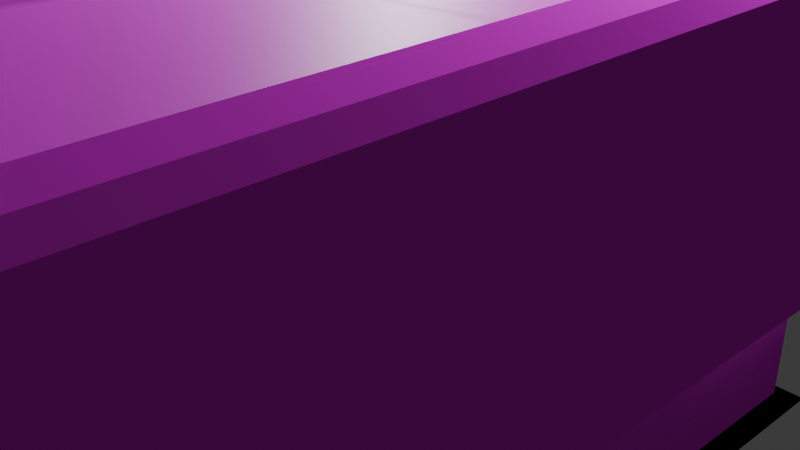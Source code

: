 # Source: 13000M.blend  (saved by Blender 4.0.36; exported with 4.5.12 LTS)
import bpy
from mathutils import Matrix  # noqa: F401  (used for matrix-valued properties, if any)

bpy.ops.wm.read_factory_settings(use_empty=True)
scene = bpy.context.scene
scene.name = 'Scene'

# ---- collections
col_collection = bpy.data.collections.new('Collection'); scene.collection.children.link(col_collection)

# ---- images (referenced by path relative to the original .blend; pixels are not part of the script)
import os
ASSET_DIR = os.environ.get("B2B_ASSET_DIR", "")  # directory of the original .blend (textures are referenced by path, not embedded)
HERE = os.path.dirname(os.path.abspath(__file__))  # packed textures are extracted next to this script under _unpacked/

def load_image(name, relpath, width, height, colorspace="sRGB"):
    """Load a texture the original file referenced (path relative to the .blend, or extracted next to this script)."""
    p = next((c for c in (os.path.join(HERE, relpath), os.path.join(ASSET_DIR, relpath)) if relpath and os.path.exists(c)), "")
    if p:
        img = bpy.data.images.load(p, check_existing=True)
        img.name = name
    else:  # same state as the original file: an image datablock whose file is absent (Cycles renders it pink)
        img = bpy.data.images.new(name, width, height)
        img.source = "FILE"
        img.filepath = "//" + (relpath or name)
    img.colorspace_settings.name = colorspace
    return img
img_rear_png = load_image('rear.png', 'rear.png', 1024, 1024, 'Non-Color')
img_side2_2_png = load_image('Side2_2.png', 'Side2_2.png', 1024, 1024, 'Non-Color')
img_roof_png_004 = load_image('roof.png.004', 'roof.png', 1024, 1024, 'Non-Color')
img_roof_png_005 = load_image('roof.png.005', 'roof.png', 1024, 1024, 'Non-Color')
img_under_png_004 = load_image('under.png.004', 'under.png', 1024, 1024, 'Non-Color')
img_under_png_005 = load_image('under.png.005', 'under.png', 1024, 1024, 'Non-Color')
img_cooler2_png_004 = load_image('cooler2.png.004', 'cooler2.png', 1024, 1024, 'Non-Color')
img_cooler_png_006 = load_image('cooler.png.006', 'cooler.png', 1024, 1024, 'Non-Color')
img_cooler_png_007 = load_image('cooler.png.007', 'cooler.png', 1024, 1024, 'Non-Color')
img_side2_2_png_001 = load_image('Side2_2.png.001', 'Side2_2.png', 1024, 1024, 'Non-Color')
img_roof_png_006 = load_image('roof.png.006', 'roof.png', 1024, 1024, 'Non-Color')
img_roof_png_007 = load_image('roof.png.007', 'roof.png', 1024, 1024, 'Non-Color')
img_cooler_png_008 = load_image('cooler.png.008', 'cooler.png', 1024, 1024, 'Non-Color')
img_cooler2_png_005 = load_image('cooler2.png.005', 'cooler2.png', 1024, 1024, 'Non-Color')
img_under_png_006 = load_image('under.png.006', 'under.png', 1024, 1024, 'Non-Color')
img_horo2_png_002 = load_image('horo2.png.002', 'horo2.png', 1024, 1024, 'Non-Color')
img_horo2_png_003 = load_image('horo2.png.003', 'horo2.png', 1024, 1024, 'Non-Color')
img_panta3_png = load_image('panta3.png', 'panta3.png', 1024, 1024, 'Non-Color')
img_panta3_png_001 = load_image('panta3.png.001', 'panta3.png', 1024, 1024, 'Non-Color')
img_horo2_png_004 = load_image('horo2.png.004', 'horo2.png', 1024, 1024, 'Non-Color')
img_horo2_png_005 = load_image('horo2.png.005', 'horo2.png', 1024, 1024, 'Non-Color')
img_side1_png_002 = load_image('Side1.png.002', 'Side1.png', 1024, 1024, 'sRGB')
img_side1_png_003 = load_image('Side1.png.003', 'Side1.png', 1024, 1024, 'sRGB')
img_front3_png_001 = load_image('front3.png.001', 'front3.png', 1024, 1024, 'sRGB')
img_yane_jpg_001 = load_image('yane.JPG.001', 'yane.JPG', 1024, 1024, 'sRGB')
img_skirt_png_002 = load_image('skirt.png.002', 'skirt.png', 1024, 1024, 'Non-Color')
img_under_png_007 = load_image('under.png.007', 'under.png', 1024, 1024, 'Non-Color')
img_antenna_png_002 = load_image('antenna.png.002', 'antenna.png', 1024, 1024, 'Non-Color')
img_cooler2_png_006 = load_image('cooler2.png.006', 'cooler2.png', 1024, 1024, 'Non-Color')
img_cooler_png_009 = load_image('cooler.png.009', 'cooler.png', 1024, 1024, 'Non-Color')
img_cooler_png_010 = load_image('cooler.png.010', 'cooler.png', 1024, 1024, 'Non-Color')
img_cooler_png_011 = load_image('cooler.png.011', 'cooler.png', 1024, 1024, 'Non-Color')
img_cooler2_png_007 = load_image('cooler2.png.007', 'cooler2.png', 1024, 1024, 'Non-Color')
img_horo2_png_006 = load_image('horo2.png.006', 'horo2.png', 1024, 1024, 'Non-Color')
img_horo2_png_007 = load_image('horo2.png.007', 'horo2.png', 1024, 1024, 'Non-Color')
img_under_png_008 = load_image('under.png.008', 'under.png', 1024, 1024, 'Non-Color')
img_cooler2_png_008 = load_image('cooler2.png.008', 'cooler2.png', 1024, 1024, 'Non-Color')
img_cooler_png_012 = load_image('cooler.png.012', 'cooler.png', 1024, 1024, 'Non-Color')
img_roof_png_008 = load_image('roof.png.008', 'roof.png', 1024, 1024, 'Non-Color')
img_roof_png_009 = load_image('roof.png.009', 'roof.png', 1024, 1024, 'Non-Color')
img_side1_2_png_003 = load_image('Side1_2.png.003', 'Side1_2.png', 1024, 1024, 'Non-Color')
img_antenna_png_003 = load_image('antenna.png.003', 'antenna.png', 1024, 1024, 'Non-Color')
img_cooler_png_013 = load_image('cooler.png.013', 'cooler.png', 1024, 1024, 'Non-Color')
img_cooler_png_014 = load_image('cooler.png.014', 'cooler.png', 1024, 1024, 'Non-Color')
img_cooler2_png_009 = load_image('cooler2.png.009', 'cooler2.png', 1024, 1024, 'Non-Color')
img_under_png_009 = load_image('under.png.009', 'under.png', 1024, 1024, 'Non-Color')
img_under_png_010 = load_image('under.png.010', 'under.png', 1024, 1024, 'Non-Color')
img_skirt_png_003 = load_image('skirt.png.003', 'skirt.png', 1024, 1024, 'Non-Color')
img_roof_png_010 = load_image('roof.png.010', 'roof.png', 1024, 1024, 'Non-Color')
img_roof_png_011 = load_image('roof.png.011', 'roof.png', 1024, 1024, 'Non-Color')
img_side1_2_png_004 = load_image('Side1_2.png.004', 'Side1_2.png', 1024, 1024, 'Non-Color')
img_front2_png_002 = load_image('front2.png.002', 'front2.png', 1024, 1024, 'Non-Color')
img_yane_jpg_002 = load_image('yane.JPG.002', 'yane.JPG', 1024, 1024, 'sRGB')

# ---- materials (node trees are filled in below, after node groups)
mat_13000mmaterial = bpy.data.materials.new('13000MMaterial')
mat_13000mmaterial.diffuse_color = (1.0, 1.0, 1.0, 1.0)
mat_13000mmaterial.specular_color = (0.0, 0.0, 0.0)
mat_13000mmaterial.specular_intensity = 0.0
mat_13000mmaterial_001 = bpy.data.materials.new('13000MMaterial.001')
mat_13000mmaterial_001.diffuse_color = (1.0, 1.0, 1.0, 1.0)
mat_13000mmaterial_001.specular_color = (0.0, 0.0, 0.0)
mat_13000mmaterial_001.specular_intensity = 0.0
mat_13000mmaterial_002 = bpy.data.materials.new('13000MMaterial.002')
mat_13000mmaterial_002.diffuse_color = (1.0, 1.0, 1.0, 1.0)
mat_13000mmaterial_002.specular_color = (0.0, 0.0, 0.0)
mat_13000mmaterial_002.specular_intensity = 0.0
mat_13000mmaterial_003 = bpy.data.materials.new('13000MMaterial.003')
mat_13000mmaterial_003.diffuse_color = (1.0, 1.0, 1.0, 1.0)
mat_13000mmaterial_003.specular_color = (0.0, 0.0, 0.0)
mat_13000mmaterial_003.specular_intensity = 0.0
mat_13000mmaterial_004 = bpy.data.materials.new('13000MMaterial.004')
mat_13000mmaterial_004.diffuse_color = (1.0, 1.0, 1.0, 1.0)
mat_13000mmaterial_004.specular_color = (0.0, 0.0, 0.0)
mat_13000mmaterial_004.specular_intensity = 0.0
mat_13000mmaterial_005 = bpy.data.materials.new('13000MMaterial.005')
mat_13000mmaterial_005.diffuse_color = (1.0, 1.0, 1.0, 1.0)
mat_13000mmaterial_005.specular_color = (0.0, 0.0, 0.0)
mat_13000mmaterial_005.specular_intensity = 0.0
mat_13000mmaterial_006 = bpy.data.materials.new('13000MMaterial.006')
mat_13000mmaterial_006.diffuse_color = (1.0, 1.0, 1.0, 1.0)
mat_13000mmaterial_006.specular_color = (0.0, 0.0, 0.0)
mat_13000mmaterial_006.specular_intensity = 0.0
mat_13000mmaterial_007 = bpy.data.materials.new('13000MMaterial.007')
mat_13000mmaterial_007.diffuse_color = (1.0, 1.0, 1.0, 1.0)
mat_13000mmaterial_007.specular_color = (0.0, 0.0, 0.0)
mat_13000mmaterial_007.specular_intensity = 0.0
mat_13000mmaterial_008 = bpy.data.materials.new('13000MMaterial.008')
mat_13000mmaterial_008.diffuse_color = (1.0, 1.0, 1.0, 1.0)
mat_13000mmaterial_008.specular_color = (0.0, 0.0, 0.0)
mat_13000mmaterial_008.specular_intensity = 0.0
mat_13000mmaterial_009 = bpy.data.materials.new('13000MMaterial.009')
mat_13000mmaterial_009.diffuse_color = (1.0, 1.0, 1.0, 1.0)
mat_13000mmaterial_009.specular_color = (0.0, 0.0, 0.0)
mat_13000mmaterial_009.specular_intensity = 0.0
mat_13000mmaterial_010 = bpy.data.materials.new('13000MMaterial.010')
mat_13000mmaterial_010.diffuse_color = (1.0, 1.0, 1.0, 1.0)
mat_13000mmaterial_010.specular_color = (0.0, 0.0, 0.0)
mat_13000mmaterial_010.specular_intensity = 0.0
mat_13000mmaterial_011 = bpy.data.materials.new('13000MMaterial.011')
mat_13000mmaterial_011.diffuse_color = (1.0, 1.0, 1.0, 1.0)
mat_13000mmaterial_011.specular_color = (0.0, 0.0, 0.0)
mat_13000mmaterial_011.specular_intensity = 0.0
mat_13000mmaterial_012 = bpy.data.materials.new('13000MMaterial.012')
mat_13000mmaterial_012.diffuse_color = (1.0, 1.0, 1.0, 1.0)
mat_13000mmaterial_012.specular_color = (0.0, 0.0, 0.0)
mat_13000mmaterial_012.specular_intensity = 0.0
mat_13000mmaterial_013 = bpy.data.materials.new('13000MMaterial.013')
mat_13000mmaterial_013.diffuse_color = (1.0, 1.0, 1.0, 1.0)
mat_13000mmaterial_013.specular_color = (0.0, 0.0, 0.0)
mat_13000mmaterial_013.specular_intensity = 0.0
mat_13000mmaterial_014 = bpy.data.materials.new('13000MMaterial.014')
mat_13000mmaterial_014.diffuse_color = (1.0, 1.0, 1.0, 1.0)
mat_13000mmaterial_014.specular_color = (0.0, 0.0, 0.0)
mat_13000mmaterial_014.specular_intensity = 0.0
mat_13000mmaterial_015 = bpy.data.materials.new('13000MMaterial.015')
mat_13000mmaterial_015.diffuse_color = (1.0, 1.0, 1.0, 1.0)
mat_13000mmaterial_015.specular_color = (0.0, 0.0, 0.0)
mat_13000mmaterial_015.specular_intensity = 0.0
mat_13000mmaterial_016 = bpy.data.materials.new('13000MMaterial.016')
mat_13000mmaterial_016.diffuse_color = (0.0, 0.0, 0.0, 1.0)
mat_13000mmaterial_016.specular_color = (0.0, 0.0, 0.0)
mat_13000mmaterial_016.specular_intensity = 0.0
mat_13000mmaterial_017 = bpy.data.materials.new('13000MMaterial.017')
mat_13000mmaterial_017.diffuse_color = (1.0, 1.0, 1.0, 1.0)
mat_13000mmaterial_017.specular_color = (0.0, 0.0, 0.0)
mat_13000mmaterial_017.specular_intensity = 0.0
mat_13000mmaterial_018 = bpy.data.materials.new('13000MMaterial.018')
mat_13000mmaterial_018.diffuse_color = (1.0, 1.0, 1.0, 1.0)
mat_13000mmaterial_018.specular_color = (0.0, 0.0, 0.0)
mat_13000mmaterial_018.specular_intensity = 0.0
mat_13000mmaterial_019 = bpy.data.materials.new('13000MMaterial.019')
mat_13000mmaterial_019.diffuse_color = (1.0, 1.0, 1.0, 1.0)
mat_13000mmaterial_019.specular_color = (0.0, 0.0, 0.0)
mat_13000mmaterial_019.specular_intensity = 0.0
mat_13000mmaterial_020 = bpy.data.materials.new('13000MMaterial.020')
mat_13000mmaterial_020.diffuse_color = (1.0, 1.0, 1.0, 1.0)
mat_13000mmaterial_020.specular_color = (0.0, 0.0, 0.0)
mat_13000mmaterial_020.specular_intensity = 0.0
mat_13000mmaterial_021 = bpy.data.materials.new('13000MMaterial.021')
mat_13000mmaterial_021.diffuse_color = (1.0, 1.0, 1.0, 1.0)
mat_13000mmaterial_021.specular_color = (0.0, 0.0, 0.0)
mat_13000mmaterial_021.specular_intensity = 0.0
mat_002 = bpy.data.materials.new('マテリアル.002')
mat_002.use_transparent_shadow = False
mat_001 = bpy.data.materials.new('マテリアル.001')
mat_001.use_transparent_shadow = False
mat_x = bpy.data.materials.new('マテリアル')
mat_x.use_transparent_shadow = False
mat_003 = bpy.data.materials.new('マテリアル.003')
mat_003.use_transparent_shadow = False
mat_13000tc1lgcmaterial_030 = bpy.data.materials.new('13000tc1LGcMaterial.030')
mat_13000tc1lgcmaterial_030.diffuse_color = (0.0, 0.0, 0.0, 1.0)
mat_13000tc1lgcmaterial_030.specular_color = (0.0, 0.0, 0.0)
mat_13000tc1lgcmaterial_030.specular_intensity = 0.0
mat_13000tc1lgcmaterial_029 = bpy.data.materials.new('13000tc1LGcMaterial.029')
mat_13000tc1lgcmaterial_029.diffuse_color = (1.0, 1.0, 1.0, 1.0)
mat_13000tc1lgcmaterial_029.specular_color = (0.0, 0.0, 0.0)
mat_13000tc1lgcmaterial_029.specular_intensity = 0.0
mat_13000tc1lgcmaterial_028 = bpy.data.materials.new('13000tc1LGcMaterial.028')
mat_13000tc1lgcmaterial_028.diffuse_color = (1.0, 1.0, 1.0, 1.0)
mat_13000tc1lgcmaterial_028.specular_color = (0.0, 0.0, 0.0)
mat_13000tc1lgcmaterial_028.specular_intensity = 0.0
mat_13000tc1lgcmaterial_027 = bpy.data.materials.new('13000tc1LGcMaterial.027')
mat_13000tc1lgcmaterial_027.diffuse_color = (1.0, 1.0, 1.0, 1.0)
mat_13000tc1lgcmaterial_027.specular_color = (0.0, 0.0, 0.0)
mat_13000tc1lgcmaterial_027.specular_intensity = 0.0
mat_13000tc1lgcmaterial_026 = bpy.data.materials.new('13000tc1LGcMaterial.026')
mat_13000tc1lgcmaterial_026.diffuse_color = (1.0, 1.0, 1.0, 1.0)
mat_13000tc1lgcmaterial_026.specular_color = (0.0, 0.0, 0.0)
mat_13000tc1lgcmaterial_026.specular_intensity = 0.0
mat_13000tc1lgcmaterial_025 = bpy.data.materials.new('13000tc1LGcMaterial.025')
mat_13000tc1lgcmaterial_025.diffuse_color = (1.0, 1.0, 1.0, 1.0)
mat_13000tc1lgcmaterial_025.specular_color = (0.0, 0.0, 0.0)
mat_13000tc1lgcmaterial_025.specular_intensity = 0.0
mat_13000tc1lgcmaterial_024 = bpy.data.materials.new('13000tc1LGcMaterial.024')
mat_13000tc1lgcmaterial_024.diffuse_color = (1.0, 1.0, 1.0, 1.0)
mat_13000tc1lgcmaterial_024.specular_color = (0.0, 0.0, 0.0)
mat_13000tc1lgcmaterial_024.specular_intensity = 0.0
mat_13000tc1lgcmaterial_023 = bpy.data.materials.new('13000tc1LGcMaterial.023')
mat_13000tc1lgcmaterial_023.diffuse_color = (1.0, 1.0, 1.0, 1.0)
mat_13000tc1lgcmaterial_023.specular_color = (0.0, 0.0, 0.0)
mat_13000tc1lgcmaterial_023.specular_intensity = 0.0
mat_13000tc1lgcmaterial_022 = bpy.data.materials.new('13000tc1LGcMaterial.022')
mat_13000tc1lgcmaterial_022.diffuse_color = (1.0, 1.0, 1.0, 1.0)
mat_13000tc1lgcmaterial_022.specular_color = (0.0, 0.0, 0.0)
mat_13000tc1lgcmaterial_022.specular_intensity = 0.0
mat_13000tc1lgcmaterial_019 = bpy.data.materials.new('13000tc1LGcMaterial.019')
mat_13000tc1lgcmaterial_019.diffuse_color = (1.0, 1.0, 1.0, 1.0)
mat_13000tc1lgcmaterial_019.specular_color = (0.0, 0.0, 0.0)
mat_13000tc1lgcmaterial_019.specular_intensity = 0.0
mat_13000tc1lgcmaterial_018 = bpy.data.materials.new('13000tc1LGcMaterial.018')
mat_13000tc1lgcmaterial_018.diffuse_color = (0.0, 0.0, 0.0, 1.0)
mat_13000tc1lgcmaterial_018.specular_color = (0.0, 0.0, 0.0)
mat_13000tc1lgcmaterial_018.specular_intensity = 0.0
mat_13000tc1lgcmaterial_017 = bpy.data.materials.new('13000tc1LGcMaterial.017')
mat_13000tc1lgcmaterial_017.diffuse_color = (1.0, 1.0, 1.0, 1.0)
mat_13000tc1lgcmaterial_017.specular_color = (0.0, 0.0, 0.0)
mat_13000tc1lgcmaterial_017.specular_intensity = 0.0
mat_13000tc1lgcmaterial_016 = bpy.data.materials.new('13000tc1LGcMaterial.016')
mat_13000tc1lgcmaterial_016.diffuse_color = (1.0, 1.0, 1.0, 1.0)
mat_13000tc1lgcmaterial_016.specular_color = (0.0, 0.0, 0.0)
mat_13000tc1lgcmaterial_016.specular_intensity = 0.0
mat_13000tc1lgcmaterial_015 = bpy.data.materials.new('13000tc1LGcMaterial.015')
mat_13000tc1lgcmaterial_015.diffuse_color = (1.0, 1.0, 1.0, 1.0)
mat_13000tc1lgcmaterial_015.specular_color = (0.0, 0.0, 0.0)
mat_13000tc1lgcmaterial_015.specular_intensity = 0.0
mat_13000tc1lgcmaterial_014 = bpy.data.materials.new('13000tc1LGcMaterial.014')
mat_13000tc1lgcmaterial_014.diffuse_color = (1.0, 1.0, 1.0, 1.0)
mat_13000tc1lgcmaterial_014.specular_color = (0.0, 0.0, 0.0)
mat_13000tc1lgcmaterial_014.specular_intensity = 0.0
mat_13000tc1lgcmaterial_013 = bpy.data.materials.new('13000tc1LGcMaterial.013')
mat_13000tc1lgcmaterial_013.diffuse_color = (1.0, 1.0, 1.0, 1.0)
mat_13000tc1lgcmaterial_013.specular_color = (0.0, 0.0, 0.0)
mat_13000tc1lgcmaterial_013.specular_intensity = 0.0
mat_13000tc1lgcmaterial_012 = bpy.data.materials.new('13000tc1LGcMaterial.012')
mat_13000tc1lgcmaterial_012.diffuse_color = (1.0, 1.0, 1.0, 1.0)
mat_13000tc1lgcmaterial_012.specular_color = (0.0, 0.0, 0.0)
mat_13000tc1lgcmaterial_012.specular_intensity = 0.0
mat_13000tc1lgcmaterial_011 = bpy.data.materials.new('13000tc1LGcMaterial.011')
mat_13000tc1lgcmaterial_011.diffuse_color = (1.0, 1.0, 1.0, 1.0)
mat_13000tc1lgcmaterial_011.specular_color = (0.0, 0.0, 0.0)
mat_13000tc1lgcmaterial_011.specular_intensity = 0.0
mat_13000tc1lgcmaterial_010 = bpy.data.materials.new('13000tc1LGcMaterial.010')
mat_13000tc1lgcmaterial_010.diffuse_color = (1.0, 1.0, 1.0, 1.0)
mat_13000tc1lgcmaterial_010.specular_color = (0.0, 0.0, 0.0)
mat_13000tc1lgcmaterial_010.specular_intensity = 0.0
mat_13000tc1lgcmaterial_009 = bpy.data.materials.new('13000tc1LGcMaterial.009')
mat_13000tc1lgcmaterial_009.diffuse_color = (1.0, 1.0, 1.0, 1.0)
mat_13000tc1lgcmaterial_009.specular_color = (0.0, 0.0, 0.0)
mat_13000tc1lgcmaterial_009.specular_intensity = 0.0
mat_13000tc1lgcmaterial_008 = bpy.data.materials.new('13000tc1LGcMaterial.008')
mat_13000tc1lgcmaterial_008.diffuse_color = (1.0, 1.0, 1.0, 1.0)
mat_13000tc1lgcmaterial_008.specular_color = (0.0, 0.0, 0.0)
mat_13000tc1lgcmaterial_008.specular_intensity = 0.0
mat_13000tc1lgcmaterial_007 = bpy.data.materials.new('13000tc1LGcMaterial.007')
mat_13000tc1lgcmaterial_007.diffuse_color = (1.0, 1.0, 1.0, 1.0)
mat_13000tc1lgcmaterial_007.specular_color = (0.0, 0.0, 0.0)
mat_13000tc1lgcmaterial_007.specular_intensity = 0.0
mat_13000tc1lgcmaterial_006 = bpy.data.materials.new('13000tc1LGcMaterial.006')
mat_13000tc1lgcmaterial_006.diffuse_color = (1.0, 1.0, 1.0, 1.0)
mat_13000tc1lgcmaterial_006.specular_color = (0.0, 0.0, 0.0)
mat_13000tc1lgcmaterial_006.specular_intensity = 0.0
mat_13000tc1lgcmaterial_005 = bpy.data.materials.new('13000tc1LGcMaterial.005')
mat_13000tc1lgcmaterial_005.diffuse_color = (1.0, 1.0, 1.0, 1.0)
mat_13000tc1lgcmaterial_005.specular_color = (0.0, 0.0, 0.0)
mat_13000tc1lgcmaterial_005.specular_intensity = 0.0
mat_13000tc1lgcmaterial_004 = bpy.data.materials.new('13000tc1LGcMaterial.004')
mat_13000tc1lgcmaterial_004.diffuse_color = (1.0, 1.0, 1.0, 1.0)
mat_13000tc1lgcmaterial_004.specular_color = (0.0, 0.0, 0.0)
mat_13000tc1lgcmaterial_004.specular_intensity = 0.0
mat_13000tc1lgcmaterial_003 = bpy.data.materials.new('13000tc1LGcMaterial.003')
mat_13000tc1lgcmaterial_003.diffuse_color = (1.0, 1.0, 1.0, 1.0)
mat_13000tc1lgcmaterial_003.specular_color = (0.0, 0.0, 0.0)
mat_13000tc1lgcmaterial_003.specular_intensity = 0.0
mat_13000tc1lgcmaterial_002 = bpy.data.materials.new('13000tc1LGcMaterial.002')
mat_13000tc1lgcmaterial_002.diffuse_color = (1.0, 1.0, 1.0, 1.0)
mat_13000tc1lgcmaterial_002.specular_color = (0.0, 0.0, 0.0)
mat_13000tc1lgcmaterial_002.specular_intensity = 0.0
mat_13000tc1lgcmaterial_001 = bpy.data.materials.new('13000tc1LGcMaterial.001')
mat_13000tc1lgcmaterial_001.diffuse_color = (1.0, 1.0, 1.0, 1.0)
mat_13000tc1lgcmaterial_001.specular_color = (0.0, 0.0, 0.0)
mat_13000tc1lgcmaterial_001.specular_intensity = 0.0
mat_13000tc1lgcmaterial = bpy.data.materials.new('13000tc1LGcMaterial')
mat_13000tc1lgcmaterial.diffuse_color = (1.0, 1.0, 1.0, 1.0)
mat_13000tc1lgcmaterial.specular_color = (0.0, 0.0, 0.0)
mat_13000tc1lgcmaterial.specular_intensity = 0.0
mat_004 = bpy.data.materials.new('マテリアル.004')
mat_004.use_transparent_shadow = False

# ---- material node trees
mat_13000mmaterial.use_nodes = True; mat_13000mmaterial.node_tree.nodes.clear()
_N = mat_13000mmaterial.node_tree.nodes; _L = mat_13000mmaterial.node_tree.links
n0 = _N.new('ShaderNodeBsdfPrincipled'); n0.name = 'プリンシプルBSDF'; n0.location = (10, 300)
n0.inputs[3].default_value = 1.45
n0.inputs[13].default_value = 0.0
n0.inputs[14].default_value = (0.0, 0.0, 0.0, 1.0)
n0.inputs[27].default_value = (0.0, 0.0, 0.0, 1.0)
n1 = _N.new('ShaderNodeOutputMaterial'); n1.name = 'マテリアル出力'; n1.location = (300, 300)
n2 = _N.new('ShaderNodeTexImage'); n2.name = '画像テクスチャ'; n2.location = (-300, 150)
n2.image = img_rear_png
n3 = _N.new('ShaderNodeMath'); n3.name = 'Math'; n3.location = (0, 0)
n3.hide = True
n3.operation = 'GREATER_THAN'
_L.new(n0.outputs[0], n1.inputs[0])
_L.new(n2.outputs[0], n0.inputs[0])
_L.new(n2.outputs[1], n3.inputs[0])
_L.new(n3.outputs[0], n0.inputs[4])
n1.is_active_output = True
mat_13000mmaterial_001.use_nodes = True; mat_13000mmaterial_001.node_tree.nodes.clear()
_N = mat_13000mmaterial_001.node_tree.nodes; _L = mat_13000mmaterial_001.node_tree.links
n0 = _N.new('ShaderNodeBsdfPrincipled'); n0.name = 'プリンシプルBSDF'; n0.location = (10, 300)
n0.inputs[3].default_value = 1.45
n0.inputs[13].default_value = 0.0
n0.inputs[14].default_value = (0.0, 0.0, 0.0, 1.0)
n0.inputs[27].default_value = (0.0, 0.0, 0.0, 1.0)
n1 = _N.new('ShaderNodeOutputMaterial'); n1.name = 'マテリアル出力'; n1.location = (300, 300)
n2 = _N.new('ShaderNodeTexImage'); n2.name = '画像テクスチャ'; n2.location = (-300, 150)
n2.image = img_side2_2_png
n3 = _N.new('ShaderNodeMath'); n3.name = 'Math'; n3.location = (0, 0)
n3.hide = True
n3.operation = 'GREATER_THAN'
_L.new(n0.outputs[0], n1.inputs[0])
_L.new(n2.outputs[0], n0.inputs[0])
_L.new(n2.outputs[1], n3.inputs[0])
_L.new(n3.outputs[0], n0.inputs[4])
n1.is_active_output = True
mat_13000mmaterial_002.use_nodes = True; mat_13000mmaterial_002.node_tree.nodes.clear()
_N = mat_13000mmaterial_002.node_tree.nodes; _L = mat_13000mmaterial_002.node_tree.links
n0 = _N.new('ShaderNodeBsdfPrincipled'); n0.name = 'プリンシプルBSDF'; n0.location = (10, 300)
n0.inputs[3].default_value = 1.45
n0.inputs[13].default_value = 0.0
n0.inputs[14].default_value = (0.0, 0.0, 0.0, 1.0)
n0.inputs[27].default_value = (0.0, 0.0, 0.0, 1.0)
n1 = _N.new('ShaderNodeOutputMaterial'); n1.name = 'マテリアル出力'; n1.location = (300, 300)
n2 = _N.new('ShaderNodeTexImage'); n2.name = '画像テクスチャ'; n2.location = (-300, 150)
n2.image = img_roof_png_004
n3 = _N.new('ShaderNodeMath'); n3.name = 'Math'; n3.location = (0, 0)
n3.hide = True
n3.operation = 'GREATER_THAN'
_L.new(n0.outputs[0], n1.inputs[0])
_L.new(n2.outputs[0], n0.inputs[0])
_L.new(n2.outputs[1], n3.inputs[0])
_L.new(n3.outputs[0], n0.inputs[4])
n1.is_active_output = True
mat_13000mmaterial_003.use_nodes = True; mat_13000mmaterial_003.node_tree.nodes.clear()
_N = mat_13000mmaterial_003.node_tree.nodes; _L = mat_13000mmaterial_003.node_tree.links
n0 = _N.new('ShaderNodeBsdfPrincipled'); n0.name = 'プリンシプルBSDF'; n0.location = (10, 300)
n0.inputs[3].default_value = 1.45
n0.inputs[13].default_value = 0.0
n0.inputs[14].default_value = (0.0, 0.0, 0.0, 1.0)
n0.inputs[27].default_value = (0.0, 0.0, 0.0, 1.0)
n1 = _N.new('ShaderNodeOutputMaterial'); n1.name = 'マテリアル出力'; n1.location = (300, 300)
n2 = _N.new('ShaderNodeTexImage'); n2.name = '画像テクスチャ'; n2.location = (-300, 150)
n2.image = img_roof_png_005
n3 = _N.new('ShaderNodeMath'); n3.name = 'Math'; n3.location = (0, 0)
n3.hide = True
n3.operation = 'GREATER_THAN'
_L.new(n0.outputs[0], n1.inputs[0])
_L.new(n2.outputs[0], n0.inputs[0])
_L.new(n2.outputs[1], n3.inputs[0])
_L.new(n3.outputs[0], n0.inputs[4])
n1.is_active_output = True
mat_13000mmaterial_004.use_nodes = True; mat_13000mmaterial_004.node_tree.nodes.clear()
_N = mat_13000mmaterial_004.node_tree.nodes; _L = mat_13000mmaterial_004.node_tree.links
n0 = _N.new('ShaderNodeBsdfPrincipled'); n0.name = 'プリンシプルBSDF'; n0.location = (10, 300)
n0.inputs[3].default_value = 1.45
n0.inputs[13].default_value = 0.0
n0.inputs[14].default_value = (0.0, 0.0, 0.0, 1.0)
n0.inputs[27].default_value = (0.0, 0.0, 0.0, 1.0)
n1 = _N.new('ShaderNodeOutputMaterial'); n1.name = 'マテリアル出力'; n1.location = (300, 300)
n2 = _N.new('ShaderNodeTexImage'); n2.name = '画像テクスチャ'; n2.location = (-300, 150)
n2.image = img_under_png_004
n3 = _N.new('ShaderNodeMath'); n3.name = 'Math'; n3.location = (0, 0)
n3.hide = True
n3.operation = 'GREATER_THAN'
_L.new(n0.outputs[0], n1.inputs[0])
_L.new(n2.outputs[0], n0.inputs[0])
_L.new(n2.outputs[1], n3.inputs[0])
_L.new(n3.outputs[0], n0.inputs[4])
n1.is_active_output = True
mat_13000mmaterial_005.use_nodes = True; mat_13000mmaterial_005.node_tree.nodes.clear()
_N = mat_13000mmaterial_005.node_tree.nodes; _L = mat_13000mmaterial_005.node_tree.links
n0 = _N.new('ShaderNodeBsdfPrincipled'); n0.name = 'プリンシプルBSDF'; n0.location = (10, 300)
n0.inputs[3].default_value = 1.45
n0.inputs[13].default_value = 0.0
n0.inputs[14].default_value = (0.0, 0.0, 0.0, 1.0)
n0.inputs[27].default_value = (0.0, 0.0, 0.0, 1.0)
n1 = _N.new('ShaderNodeOutputMaterial'); n1.name = 'マテリアル出力'; n1.location = (300, 300)
n2 = _N.new('ShaderNodeTexImage'); n2.name = '画像テクスチャ'; n2.location = (-300, 150)
n2.image = img_under_png_005
n3 = _N.new('ShaderNodeMath'); n3.name = 'Math'; n3.location = (0, 0)
n3.hide = True
n3.operation = 'GREATER_THAN'
_L.new(n0.outputs[0], n1.inputs[0])
_L.new(n2.outputs[0], n0.inputs[0])
_L.new(n2.outputs[1], n3.inputs[0])
_L.new(n3.outputs[0], n0.inputs[4])
n1.is_active_output = True
mat_13000mmaterial_006.use_nodes = True; mat_13000mmaterial_006.node_tree.nodes.clear()
_N = mat_13000mmaterial_006.node_tree.nodes; _L = mat_13000mmaterial_006.node_tree.links
n0 = _N.new('ShaderNodeBsdfPrincipled'); n0.name = 'プリンシプルBSDF'; n0.location = (10, 300)
n0.inputs[3].default_value = 1.45
n0.inputs[13].default_value = 0.0
n0.inputs[14].default_value = (0.0, 0.0, 0.0, 1.0)
n0.inputs[27].default_value = (0.0, 0.0, 0.0, 1.0)
n1 = _N.new('ShaderNodeOutputMaterial'); n1.name = 'マテリアル出力'; n1.location = (300, 300)
n2 = _N.new('ShaderNodeTexImage'); n2.name = '画像テクスチャ'; n2.location = (-300, 150)
n2.image = img_cooler2_png_004
n3 = _N.new('ShaderNodeMath'); n3.name = 'Math'; n3.location = (0, 0)
n3.hide = True
n3.operation = 'GREATER_THAN'
_L.new(n0.outputs[0], n1.inputs[0])
_L.new(n2.outputs[0], n0.inputs[0])
_L.new(n2.outputs[1], n3.inputs[0])
_L.new(n3.outputs[0], n0.inputs[4])
n1.is_active_output = True
mat_13000mmaterial_007.use_nodes = True; mat_13000mmaterial_007.node_tree.nodes.clear()
_N = mat_13000mmaterial_007.node_tree.nodes; _L = mat_13000mmaterial_007.node_tree.links
n0 = _N.new('ShaderNodeBsdfPrincipled'); n0.name = 'プリンシプルBSDF'; n0.location = (10, 300)
n0.inputs[3].default_value = 1.45
n0.inputs[13].default_value = 0.0
n0.inputs[14].default_value = (0.0, 0.0, 0.0, 1.0)
n0.inputs[27].default_value = (0.0, 0.0, 0.0, 1.0)
n1 = _N.new('ShaderNodeOutputMaterial'); n1.name = 'マテリアル出力'; n1.location = (300, 300)
n2 = _N.new('ShaderNodeTexImage'); n2.name = '画像テクスチャ'; n2.location = (-300, 150)
n2.image = img_cooler_png_006
n3 = _N.new('ShaderNodeMath'); n3.name = 'Math'; n3.location = (0, 0)
n3.hide = True
n3.operation = 'GREATER_THAN'
_L.new(n0.outputs[0], n1.inputs[0])
_L.new(n2.outputs[0], n0.inputs[0])
_L.new(n2.outputs[1], n3.inputs[0])
_L.new(n3.outputs[0], n0.inputs[4])
n1.is_active_output = True
mat_13000mmaterial_008.use_nodes = True; mat_13000mmaterial_008.node_tree.nodes.clear()
_N = mat_13000mmaterial_008.node_tree.nodes; _L = mat_13000mmaterial_008.node_tree.links
n0 = _N.new('ShaderNodeBsdfPrincipled'); n0.name = 'プリンシプルBSDF'; n0.location = (10, 300)
n0.inputs[3].default_value = 1.45
n0.inputs[13].default_value = 0.0
n0.inputs[14].default_value = (0.0, 0.0, 0.0, 1.0)
n0.inputs[27].default_value = (0.0, 0.0, 0.0, 1.0)
n1 = _N.new('ShaderNodeOutputMaterial'); n1.name = 'マテリアル出力'; n1.location = (300, 300)
n2 = _N.new('ShaderNodeTexImage'); n2.name = '画像テクスチャ'; n2.location = (-300, 150)
n2.image = img_cooler_png_007
n3 = _N.new('ShaderNodeMath'); n3.name = 'Math'; n3.location = (0, 0)
n3.hide = True
n3.operation = 'GREATER_THAN'
_L.new(n0.outputs[0], n1.inputs[0])
_L.new(n2.outputs[0], n0.inputs[0])
_L.new(n2.outputs[1], n3.inputs[0])
_L.new(n3.outputs[0], n0.inputs[4])
n1.is_active_output = True
mat_13000mmaterial_009.use_nodes = True; mat_13000mmaterial_009.node_tree.nodes.clear()
_N = mat_13000mmaterial_009.node_tree.nodes; _L = mat_13000mmaterial_009.node_tree.links
n0 = _N.new('ShaderNodeBsdfPrincipled'); n0.name = 'プリンシプルBSDF'; n0.location = (10, 300)
n0.inputs[3].default_value = 1.45
n0.inputs[13].default_value = 0.0
n0.inputs[14].default_value = (0.0, 0.0, 0.0, 1.0)
n0.inputs[27].default_value = (0.0, 0.0, 0.0, 1.0)
n1 = _N.new('ShaderNodeOutputMaterial'); n1.name = 'マテリアル出力'; n1.location = (300, 300)
n2 = _N.new('ShaderNodeTexImage'); n2.name = '画像テクスチャ'; n2.location = (-300, 150)
n2.image = img_side2_2_png_001
n3 = _N.new('ShaderNodeMath'); n3.name = 'Math'; n3.location = (0, 0)
n3.hide = True
n3.operation = 'GREATER_THAN'
_L.new(n0.outputs[0], n1.inputs[0])
_L.new(n2.outputs[0], n0.inputs[0])
_L.new(n2.outputs[1], n3.inputs[0])
_L.new(n3.outputs[0], n0.inputs[4])
n1.is_active_output = True
mat_13000mmaterial_010.use_nodes = True; mat_13000mmaterial_010.node_tree.nodes.clear()
_N = mat_13000mmaterial_010.node_tree.nodes; _L = mat_13000mmaterial_010.node_tree.links
n0 = _N.new('ShaderNodeBsdfPrincipled'); n0.name = 'プリンシプルBSDF'; n0.location = (10, 300)
n0.inputs[3].default_value = 1.45
n0.inputs[13].default_value = 0.0
n0.inputs[14].default_value = (0.0, 0.0, 0.0, 1.0)
n0.inputs[27].default_value = (0.0, 0.0, 0.0, 1.0)
n1 = _N.new('ShaderNodeOutputMaterial'); n1.name = 'マテリアル出力'; n1.location = (300, 300)
n2 = _N.new('ShaderNodeTexImage'); n2.name = '画像テクスチャ'; n2.location = (-300, 150)
n2.image = img_roof_png_006
n3 = _N.new('ShaderNodeMath'); n3.name = 'Math'; n3.location = (0, 0)
n3.hide = True
n3.operation = 'GREATER_THAN'
_L.new(n0.outputs[0], n1.inputs[0])
_L.new(n2.outputs[0], n0.inputs[0])
_L.new(n2.outputs[1], n3.inputs[0])
_L.new(n3.outputs[0], n0.inputs[4])
n1.is_active_output = True
mat_13000mmaterial_011.use_nodes = True; mat_13000mmaterial_011.node_tree.nodes.clear()
_N = mat_13000mmaterial_011.node_tree.nodes; _L = mat_13000mmaterial_011.node_tree.links
n0 = _N.new('ShaderNodeBsdfPrincipled'); n0.name = 'プリンシプルBSDF'; n0.location = (10, 300)
n0.inputs[3].default_value = 1.45
n0.inputs[13].default_value = 0.0
n0.inputs[14].default_value = (0.0, 0.0, 0.0, 1.0)
n0.inputs[27].default_value = (0.0, 0.0, 0.0, 1.0)
n1 = _N.new('ShaderNodeOutputMaterial'); n1.name = 'マテリアル出力'; n1.location = (300, 300)
n2 = _N.new('ShaderNodeTexImage'); n2.name = '画像テクスチャ'; n2.location = (-300, 150)
n2.image = img_roof_png_007
n3 = _N.new('ShaderNodeMath'); n3.name = 'Math'; n3.location = (0, 0)
n3.hide = True
n3.operation = 'GREATER_THAN'
_L.new(n0.outputs[0], n1.inputs[0])
_L.new(n2.outputs[0], n0.inputs[0])
_L.new(n2.outputs[1], n3.inputs[0])
_L.new(n3.outputs[0], n0.inputs[4])
n1.is_active_output = True
mat_13000mmaterial_012.use_nodes = True; mat_13000mmaterial_012.node_tree.nodes.clear()
_N = mat_13000mmaterial_012.node_tree.nodes; _L = mat_13000mmaterial_012.node_tree.links
n0 = _N.new('ShaderNodeBsdfPrincipled'); n0.name = 'プリンシプルBSDF'; n0.location = (10, 300)
n0.inputs[3].default_value = 1.45
n0.inputs[13].default_value = 0.0
n0.inputs[14].default_value = (0.0, 0.0, 0.0, 1.0)
n0.inputs[27].default_value = (0.0, 0.0, 0.0, 1.0)
n1 = _N.new('ShaderNodeOutputMaterial'); n1.name = 'マテリアル出力'; n1.location = (300, 300)
n2 = _N.new('ShaderNodeTexImage'); n2.name = '画像テクスチャ'; n2.location = (-300, 150)
n2.image = img_cooler_png_008
n3 = _N.new('ShaderNodeMath'); n3.name = 'Math'; n3.location = (0, 0)
n3.hide = True
n3.operation = 'GREATER_THAN'
_L.new(n0.outputs[0], n1.inputs[0])
_L.new(n2.outputs[0], n0.inputs[0])
_L.new(n2.outputs[1], n3.inputs[0])
_L.new(n3.outputs[0], n0.inputs[4])
n1.is_active_output = True
mat_13000mmaterial_013.use_nodes = True; mat_13000mmaterial_013.node_tree.nodes.clear()
_N = mat_13000mmaterial_013.node_tree.nodes; _L = mat_13000mmaterial_013.node_tree.links
n0 = _N.new('ShaderNodeBsdfPrincipled'); n0.name = 'プリンシプルBSDF'; n0.location = (10, 300)
n0.inputs[3].default_value = 1.45
n0.inputs[13].default_value = 0.0
n0.inputs[14].default_value = (0.0, 0.0, 0.0, 1.0)
n0.inputs[27].default_value = (0.0, 0.0, 0.0, 1.0)
n1 = _N.new('ShaderNodeOutputMaterial'); n1.name = 'マテリアル出力'; n1.location = (300, 300)
n2 = _N.new('ShaderNodeTexImage'); n2.name = '画像テクスチャ'; n2.location = (-300, 150)
n2.image = img_cooler2_png_005
n3 = _N.new('ShaderNodeMath'); n3.name = 'Math'; n3.location = (0, 0)
n3.hide = True
n3.operation = 'GREATER_THAN'
_L.new(n0.outputs[0], n1.inputs[0])
_L.new(n2.outputs[0], n0.inputs[0])
_L.new(n2.outputs[1], n3.inputs[0])
_L.new(n3.outputs[0], n0.inputs[4])
n1.is_active_output = True
mat_13000mmaterial_014.use_nodes = True; mat_13000mmaterial_014.node_tree.nodes.clear()
_N = mat_13000mmaterial_014.node_tree.nodes; _L = mat_13000mmaterial_014.node_tree.links
n0 = _N.new('ShaderNodeBsdfPrincipled'); n0.name = 'プリンシプルBSDF'; n0.location = (10, 300)
n0.inputs[3].default_value = 1.45
n0.inputs[13].default_value = 0.0
n0.inputs[14].default_value = (0.0, 0.0, 0.0, 1.0)
n0.inputs[27].default_value = (0.0, 0.0, 0.0, 1.0)
n1 = _N.new('ShaderNodeOutputMaterial'); n1.name = 'マテリアル出力'; n1.location = (300, 300)
n2 = _N.new('ShaderNodeTexImage'); n2.name = '画像テクスチャ'; n2.location = (-300, 150)
n2.image = img_under_png_006
n3 = _N.new('ShaderNodeMath'); n3.name = 'Math'; n3.location = (0, 0)
n3.hide = True
n3.operation = 'GREATER_THAN'
_L.new(n0.outputs[0], n1.inputs[0])
_L.new(n2.outputs[0], n0.inputs[0])
_L.new(n2.outputs[1], n3.inputs[0])
_L.new(n3.outputs[0], n0.inputs[4])
n1.is_active_output = True
mat_13000mmaterial_015.use_nodes = True; mat_13000mmaterial_015.node_tree.nodes.clear()
_N = mat_13000mmaterial_015.node_tree.nodes; _L = mat_13000mmaterial_015.node_tree.links
n0 = _N.new('ShaderNodeBsdfPrincipled'); n0.name = 'プリンシプルBSDF'; n0.location = (10, 300)
n0.inputs[3].default_value = 1.45
n0.inputs[13].default_value = 0.0
n0.inputs[14].default_value = (0.0, 0.0, 0.0, 1.0)
n0.inputs[27].default_value = (0.0, 0.0, 0.0, 1.0)
n1 = _N.new('ShaderNodeOutputMaterial'); n1.name = 'マテリアル出力'; n1.location = (300, 300)
n2 = _N.new('ShaderNodeTexImage'); n2.name = '画像テクスチャ'; n2.location = (-300, 150)
n2.image = img_horo2_png_002
n3 = _N.new('ShaderNodeMath'); n3.name = 'Math'; n3.location = (0, 0)
n3.hide = True
n3.operation = 'GREATER_THAN'
_L.new(n0.outputs[0], n1.inputs[0])
_L.new(n2.outputs[0], n0.inputs[0])
_L.new(n2.outputs[1], n3.inputs[0])
_L.new(n3.outputs[0], n0.inputs[4])
n1.is_active_output = True
mat_13000mmaterial_016.use_nodes = True; mat_13000mmaterial_016.node_tree.nodes.clear()
_N = mat_13000mmaterial_016.node_tree.nodes; _L = mat_13000mmaterial_016.node_tree.links
n0 = _N.new('ShaderNodeBsdfPrincipled'); n0.name = 'プリンシプルBSDF'; n0.location = (10, 300)
n0.inputs[0].default_value = (0.0, 0.0, 0.0, 1.0)
n0.inputs[3].default_value = 1.45
n0.inputs[13].default_value = 0.0
n0.inputs[14].default_value = (0.0, 0.0, 0.0, 1.0)
n0.inputs[27].default_value = (0.0, 0.0, 0.0, 1.0)
n1 = _N.new('ShaderNodeOutputMaterial'); n1.name = 'マテリアル出力'; n1.location = (300, 300)
_L.new(n0.outputs[0], n1.inputs[0])
n1.is_active_output = True
mat_13000mmaterial_017.use_nodes = True; mat_13000mmaterial_017.node_tree.nodes.clear()
_N = mat_13000mmaterial_017.node_tree.nodes; _L = mat_13000mmaterial_017.node_tree.links
n0 = _N.new('ShaderNodeBsdfPrincipled'); n0.name = 'プリンシプルBSDF'; n0.location = (10, 300)
n0.inputs[3].default_value = 1.45
n0.inputs[13].default_value = 0.0
n0.inputs[14].default_value = (0.0, 0.0, 0.0, 1.0)
n0.inputs[27].default_value = (0.0, 0.0, 0.0, 1.0)
n1 = _N.new('ShaderNodeOutputMaterial'); n1.name = 'マテリアル出力'; n1.location = (300, 300)
n2 = _N.new('ShaderNodeTexImage'); n2.name = '画像テクスチャ'; n2.location = (-300, 150)
n2.image = img_horo2_png_003
n3 = _N.new('ShaderNodeMath'); n3.name = 'Math'; n3.location = (0, 0)
n3.hide = True
n3.operation = 'GREATER_THAN'
_L.new(n0.outputs[0], n1.inputs[0])
_L.new(n2.outputs[0], n0.inputs[0])
_L.new(n2.outputs[1], n3.inputs[0])
_L.new(n3.outputs[0], n0.inputs[4])
n1.is_active_output = True
mat_13000mmaterial_018.use_nodes = True; mat_13000mmaterial_018.node_tree.nodes.clear()
_N = mat_13000mmaterial_018.node_tree.nodes; _L = mat_13000mmaterial_018.node_tree.links
n0 = _N.new('ShaderNodeBsdfPrincipled'); n0.name = 'プリンシプルBSDF'; n0.location = (10, 300)
n0.inputs[3].default_value = 1.45
n0.inputs[13].default_value = 0.0
n0.inputs[14].default_value = (0.0, 0.0, 0.0, 1.0)
n0.inputs[27].default_value = (0.0, 0.0, 0.0, 1.0)
n1 = _N.new('ShaderNodeOutputMaterial'); n1.name = 'マテリアル出力'; n1.location = (300, 300)
n2 = _N.new('ShaderNodeTexImage'); n2.name = '画像テクスチャ'; n2.location = (-300, 150)
n2.image = img_panta3_png
n3 = _N.new('ShaderNodeMath'); n3.name = 'Math'; n3.location = (0, 0)
n3.hide = True
n3.operation = 'GREATER_THAN'
_L.new(n0.outputs[0], n1.inputs[0])
_L.new(n2.outputs[0], n0.inputs[0])
_L.new(n2.outputs[1], n3.inputs[0])
_L.new(n3.outputs[0], n0.inputs[4])
n1.is_active_output = True
mat_13000mmaterial_019.use_nodes = True; mat_13000mmaterial_019.node_tree.nodes.clear()
_N = mat_13000mmaterial_019.node_tree.nodes; _L = mat_13000mmaterial_019.node_tree.links
n0 = _N.new('ShaderNodeBsdfPrincipled'); n0.name = 'プリンシプルBSDF'; n0.location = (10, 300)
n0.inputs[3].default_value = 1.45
n0.inputs[13].default_value = 0.0
n0.inputs[14].default_value = (0.0, 0.0, 0.0, 1.0)
n0.inputs[27].default_value = (0.0, 0.0, 0.0, 1.0)
n1 = _N.new('ShaderNodeOutputMaterial'); n1.name = 'マテリアル出力'; n1.location = (300, 300)
n2 = _N.new('ShaderNodeTexImage'); n2.name = '画像テクスチャ'; n2.location = (-300, 150)
n2.image = img_panta3_png_001
n3 = _N.new('ShaderNodeMath'); n3.name = 'Math'; n3.location = (0, 0)
n3.hide = True
n3.operation = 'GREATER_THAN'
_L.new(n0.outputs[0], n1.inputs[0])
_L.new(n2.outputs[0], n0.inputs[0])
_L.new(n2.outputs[1], n3.inputs[0])
_L.new(n3.outputs[0], n0.inputs[4])
n1.is_active_output = True
mat_13000mmaterial_020.use_nodes = True; mat_13000mmaterial_020.node_tree.nodes.clear()
_N = mat_13000mmaterial_020.node_tree.nodes; _L = mat_13000mmaterial_020.node_tree.links
n0 = _N.new('ShaderNodeBsdfPrincipled'); n0.name = 'プリンシプルBSDF'; n0.location = (10, 300)
n0.inputs[3].default_value = 1.45
n0.inputs[13].default_value = 0.0
n0.inputs[14].default_value = (0.0, 0.0, 0.0, 1.0)
n0.inputs[27].default_value = (0.0, 0.0, 0.0, 1.0)
n1 = _N.new('ShaderNodeOutputMaterial'); n1.name = 'マテリアル出力'; n1.location = (300, 300)
n2 = _N.new('ShaderNodeTexImage'); n2.name = '画像テクスチャ'; n2.location = (-300, 150)
n2.image = img_horo2_png_004
n3 = _N.new('ShaderNodeMath'); n3.name = 'Math'; n3.location = (0, 0)
n3.hide = True
n3.operation = 'GREATER_THAN'
_L.new(n0.outputs[0], n1.inputs[0])
_L.new(n2.outputs[0], n0.inputs[0])
_L.new(n2.outputs[1], n3.inputs[0])
_L.new(n3.outputs[0], n0.inputs[4])
n1.is_active_output = True
mat_13000mmaterial_021.use_nodes = True; mat_13000mmaterial_021.node_tree.nodes.clear()
_N = mat_13000mmaterial_021.node_tree.nodes; _L = mat_13000mmaterial_021.node_tree.links
n0 = _N.new('ShaderNodeBsdfPrincipled'); n0.name = 'プリンシプルBSDF'; n0.location = (10, 300)
n0.inputs[3].default_value = 1.45
n0.inputs[13].default_value = 0.0
n0.inputs[14].default_value = (0.0, 0.0, 0.0, 1.0)
n0.inputs[27].default_value = (0.0, 0.0, 0.0, 1.0)
n1 = _N.new('ShaderNodeOutputMaterial'); n1.name = 'マテリアル出力'; n1.location = (300, 300)
n2 = _N.new('ShaderNodeTexImage'); n2.name = '画像テクスチャ'; n2.location = (-300, 150)
n2.image = img_horo2_png_005
n3 = _N.new('ShaderNodeMath'); n3.name = 'Math'; n3.location = (0, 0)
n3.hide = True
n3.operation = 'GREATER_THAN'
_L.new(n0.outputs[0], n1.inputs[0])
_L.new(n2.outputs[0], n0.inputs[0])
_L.new(n2.outputs[1], n3.inputs[0])
_L.new(n3.outputs[0], n0.inputs[4])
n1.is_active_output = True
mat_002.use_nodes = True; mat_002.node_tree.nodes.clear()
_N = mat_002.node_tree.nodes; _L = mat_002.node_tree.links
n0 = _N.new('ShaderNodeBsdfPrincipled'); n0.name = 'プリンシプルBSDF'; n0.location = (10, 300)
n0.inputs[3].default_value = 1.45
n1 = _N.new('ShaderNodeOutputMaterial'); n1.name = 'マテリアル出力'; n1.location = (300, 300)
n2 = _N.new('ShaderNodeTexImage'); n2.name = '画像テクスチャ'; n2.location = (-280, 275)
n2.image = img_side1_png_002
_L.new(n0.outputs[0], n1.inputs[0])
_L.new(n2.outputs[0], n0.inputs[0])
n1.is_active_output = True
mat_001.use_nodes = True; mat_001.node_tree.nodes.clear()
_N = mat_001.node_tree.nodes; _L = mat_001.node_tree.links
n0 = _N.new('ShaderNodeBsdfPrincipled'); n0.name = 'プリンシプルBSDF'; n0.location = (10, 300)
n0.inputs[3].default_value = 1.45
n1 = _N.new('ShaderNodeOutputMaterial'); n1.name = 'マテリアル出力'; n1.location = (300, 300)
n2 = _N.new('ShaderNodeTexImage'); n2.name = '画像テクスチャ'; n2.location = (-280, 275)
n2.image = img_side1_png_003
_L.new(n0.outputs[0], n1.inputs[0])
_L.new(n2.outputs[0], n0.inputs[0])
n1.is_active_output = True
mat_x.use_nodes = True; mat_x.node_tree.nodes.clear()
_N = mat_x.node_tree.nodes; _L = mat_x.node_tree.links
n0 = _N.new('ShaderNodeBsdfPrincipled'); n0.name = 'プリンシプルBSDF'; n0.location = (10, 300)
n0.inputs[3].default_value = 1.45
n1 = _N.new('ShaderNodeOutputMaterial'); n1.name = 'マテリアル出力'; n1.location = (300, 300)
n2 = _N.new('ShaderNodeTexImage'); n2.name = '画像テクスチャ'; n2.location = (-280, 275)
n2.image = img_front3_png_001
_L.new(n0.outputs[0], n1.inputs[0])
_L.new(n2.outputs[0], n0.inputs[0])
n1.is_active_output = True
mat_003.use_nodes = True; mat_003.node_tree.nodes.clear()
_N = mat_003.node_tree.nodes; _L = mat_003.node_tree.links
n0 = _N.new('ShaderNodeBsdfPrincipled'); n0.name = 'プリンシプルBSDF'; n0.location = (10, 300)
n0.inputs[3].default_value = 1.45
n1 = _N.new('ShaderNodeOutputMaterial'); n1.name = 'マテリアル出力'; n1.location = (300, 300)
n2 = _N.new('ShaderNodeTexImage'); n2.name = '画像テクスチャ'; n2.location = (-280, 275)
n2.image = img_yane_jpg_001
_L.new(n0.outputs[0], n1.inputs[0])
_L.new(n2.outputs[0], n0.inputs[0])
n1.is_active_output = True
mat_13000tc1lgcmaterial_030.use_nodes = True; mat_13000tc1lgcmaterial_030.node_tree.nodes.clear()
_N = mat_13000tc1lgcmaterial_030.node_tree.nodes; _L = mat_13000tc1lgcmaterial_030.node_tree.links
n0 = _N.new('ShaderNodeBsdfPrincipled'); n0.name = 'プリンシプルBSDF'; n0.location = (10, 300)
n0.inputs[0].default_value = (0.0, 0.0, 0.0, 1.0)
n0.inputs[3].default_value = 1.45
n0.inputs[13].default_value = 0.0
n0.inputs[14].default_value = (0.0, 0.0, 0.0, 1.0)
n0.inputs[27].default_value = (0.0, 0.0, 0.0, 1.0)
n1 = _N.new('ShaderNodeOutputMaterial'); n1.name = 'マテリアル出力'; n1.location = (300, 300)
_L.new(n0.outputs[0], n1.inputs[0])
n1.is_active_output = True
mat_13000tc1lgcmaterial_029.use_nodes = True; mat_13000tc1lgcmaterial_029.node_tree.nodes.clear()
_N = mat_13000tc1lgcmaterial_029.node_tree.nodes; _L = mat_13000tc1lgcmaterial_029.node_tree.links
n0 = _N.new('ShaderNodeBsdfPrincipled'); n0.name = 'プリンシプルBSDF'; n0.location = (10, 300)
n0.inputs[3].default_value = 1.45
n0.inputs[13].default_value = 0.0
n0.inputs[14].default_value = (0.0, 0.0, 0.0, 1.0)
n0.inputs[27].default_value = (0.0, 0.0, 0.0, 1.0)
n1 = _N.new('ShaderNodeOutputMaterial'); n1.name = 'マテリアル出力'; n1.location = (300, 300)
n2 = _N.new('ShaderNodeTexImage'); n2.name = '画像テクスチャ'; n2.location = (-300, 150)
n2.image = img_skirt_png_002
n3 = _N.new('ShaderNodeMath'); n3.name = 'Math'; n3.location = (0, 0)
n3.hide = True
n3.operation = 'GREATER_THAN'
_L.new(n0.outputs[0], n1.inputs[0])
_L.new(n2.outputs[0], n0.inputs[0])
_L.new(n2.outputs[1], n3.inputs[0])
_L.new(n3.outputs[0], n0.inputs[4])
n1.is_active_output = True
mat_13000tc1lgcmaterial_028.use_nodes = True; mat_13000tc1lgcmaterial_028.node_tree.nodes.clear()
_N = mat_13000tc1lgcmaterial_028.node_tree.nodes; _L = mat_13000tc1lgcmaterial_028.node_tree.links
n0 = _N.new('ShaderNodeBsdfPrincipled'); n0.name = 'プリンシプルBSDF'; n0.location = (10, 300)
n0.inputs[3].default_value = 1.45
n0.inputs[13].default_value = 0.0
n0.inputs[14].default_value = (0.0, 0.0, 0.0, 1.0)
n0.inputs[27].default_value = (0.0, 0.0, 0.0, 1.0)
n1 = _N.new('ShaderNodeOutputMaterial'); n1.name = 'マテリアル出力'; n1.location = (300, 300)
n2 = _N.new('ShaderNodeTexImage'); n2.name = '画像テクスチャ'; n2.location = (-300, 150)
n2.image = img_under_png_007
n3 = _N.new('ShaderNodeMath'); n3.name = 'Math'; n3.location = (0, 0)
n3.hide = True
n3.operation = 'GREATER_THAN'
_L.new(n0.outputs[0], n1.inputs[0])
_L.new(n2.outputs[0], n0.inputs[0])
_L.new(n2.outputs[1], n3.inputs[0])
_L.new(n3.outputs[0], n0.inputs[4])
n1.is_active_output = True
mat_13000tc1lgcmaterial_027.use_nodes = True; mat_13000tc1lgcmaterial_027.node_tree.nodes.clear()
_N = mat_13000tc1lgcmaterial_027.node_tree.nodes; _L = mat_13000tc1lgcmaterial_027.node_tree.links
n0 = _N.new('ShaderNodeBsdfPrincipled'); n0.name = 'プリンシプルBSDF'; n0.location = (10, 300)
n0.inputs[3].default_value = 1.45
n0.inputs[13].default_value = 0.0
n0.inputs[14].default_value = (0.0, 0.0, 0.0, 1.0)
n0.inputs[27].default_value = (0.0, 0.0, 0.0, 1.0)
n1 = _N.new('ShaderNodeOutputMaterial'); n1.name = 'マテリアル出力'; n1.location = (300, 300)
n2 = _N.new('ShaderNodeTexImage'); n2.name = '画像テクスチャ'; n2.location = (-300, 150)
n2.image = img_antenna_png_002
n3 = _N.new('ShaderNodeMath'); n3.name = 'Math'; n3.location = (0, 0)
n3.hide = True
n3.operation = 'GREATER_THAN'
_L.new(n0.outputs[0], n1.inputs[0])
_L.new(n2.outputs[0], n0.inputs[0])
_L.new(n2.outputs[1], n3.inputs[0])
_L.new(n3.outputs[0], n0.inputs[4])
n1.is_active_output = True
mat_13000tc1lgcmaterial_026.use_nodes = True; mat_13000tc1lgcmaterial_026.node_tree.nodes.clear()
_N = mat_13000tc1lgcmaterial_026.node_tree.nodes; _L = mat_13000tc1lgcmaterial_026.node_tree.links
n0 = _N.new('ShaderNodeBsdfPrincipled'); n0.name = 'プリンシプルBSDF'; n0.location = (10, 300)
n0.inputs[3].default_value = 1.45
n0.inputs[13].default_value = 0.0
n0.inputs[14].default_value = (0.0, 0.0, 0.0, 1.0)
n0.inputs[27].default_value = (0.0, 0.0, 0.0, 1.0)
n1 = _N.new('ShaderNodeOutputMaterial'); n1.name = 'マテリアル出力'; n1.location = (300, 300)
n2 = _N.new('ShaderNodeTexImage'); n2.name = '画像テクスチャ'; n2.location = (-300, 150)
n2.image = img_cooler2_png_006
n3 = _N.new('ShaderNodeMath'); n3.name = 'Math'; n3.location = (0, 0)
n3.hide = True
n3.operation = 'GREATER_THAN'
_L.new(n0.outputs[0], n1.inputs[0])
_L.new(n2.outputs[0], n0.inputs[0])
_L.new(n2.outputs[1], n3.inputs[0])
_L.new(n3.outputs[0], n0.inputs[4])
n1.is_active_output = True
mat_13000tc1lgcmaterial_025.use_nodes = True; mat_13000tc1lgcmaterial_025.node_tree.nodes.clear()
_N = mat_13000tc1lgcmaterial_025.node_tree.nodes; _L = mat_13000tc1lgcmaterial_025.node_tree.links
n0 = _N.new('ShaderNodeBsdfPrincipled'); n0.name = 'プリンシプルBSDF'; n0.location = (10, 300)
n0.inputs[3].default_value = 1.45
n0.inputs[13].default_value = 0.0
n0.inputs[14].default_value = (0.0, 0.0, 0.0, 1.0)
n0.inputs[27].default_value = (0.0, 0.0, 0.0, 1.0)
n1 = _N.new('ShaderNodeOutputMaterial'); n1.name = 'マテリアル出力'; n1.location = (300, 300)
n2 = _N.new('ShaderNodeTexImage'); n2.name = '画像テクスチャ'; n2.location = (-300, 150)
n2.image = img_cooler_png_009
n3 = _N.new('ShaderNodeMath'); n3.name = 'Math'; n3.location = (0, 0)
n3.hide = True
n3.operation = 'GREATER_THAN'
_L.new(n0.outputs[0], n1.inputs[0])
_L.new(n2.outputs[0], n0.inputs[0])
_L.new(n2.outputs[1], n3.inputs[0])
_L.new(n3.outputs[0], n0.inputs[4])
n1.is_active_output = True
mat_13000tc1lgcmaterial_024.use_nodes = True; mat_13000tc1lgcmaterial_024.node_tree.nodes.clear()
_N = mat_13000tc1lgcmaterial_024.node_tree.nodes; _L = mat_13000tc1lgcmaterial_024.node_tree.links
n0 = _N.new('ShaderNodeBsdfPrincipled'); n0.name = 'プリンシプルBSDF'; n0.location = (10, 300)
n0.inputs[3].default_value = 1.45
n0.inputs[13].default_value = 0.0
n0.inputs[14].default_value = (0.0, 0.0, 0.0, 1.0)
n0.inputs[27].default_value = (0.0, 0.0, 0.0, 1.0)
n1 = _N.new('ShaderNodeOutputMaterial'); n1.name = 'マテリアル出力'; n1.location = (300, 300)
n2 = _N.new('ShaderNodeTexImage'); n2.name = '画像テクスチャ'; n2.location = (-300, 150)
n2.image = img_cooler_png_010
n3 = _N.new('ShaderNodeMath'); n3.name = 'Math'; n3.location = (0, 0)
n3.hide = True
n3.operation = 'GREATER_THAN'
_L.new(n0.outputs[0], n1.inputs[0])
_L.new(n2.outputs[0], n0.inputs[0])
_L.new(n2.outputs[1], n3.inputs[0])
_L.new(n3.outputs[0], n0.inputs[4])
n1.is_active_output = True
mat_13000tc1lgcmaterial_023.use_nodes = True; mat_13000tc1lgcmaterial_023.node_tree.nodes.clear()
_N = mat_13000tc1lgcmaterial_023.node_tree.nodes; _L = mat_13000tc1lgcmaterial_023.node_tree.links
n0 = _N.new('ShaderNodeBsdfPrincipled'); n0.name = 'プリンシプルBSDF'; n0.location = (10, 300)
n0.inputs[3].default_value = 1.45
n0.inputs[13].default_value = 0.0
n0.inputs[14].default_value = (0.0, 0.0, 0.0, 1.0)
n0.inputs[27].default_value = (0.0, 0.0, 0.0, 1.0)
n1 = _N.new('ShaderNodeOutputMaterial'); n1.name = 'マテリアル出力'; n1.location = (300, 300)
n2 = _N.new('ShaderNodeTexImage'); n2.name = '画像テクスチャ'; n2.location = (-300, 150)
n2.image = img_cooler_png_011
n3 = _N.new('ShaderNodeMath'); n3.name = 'Math'; n3.location = (0, 0)
n3.hide = True
n3.operation = 'GREATER_THAN'
_L.new(n0.outputs[0], n1.inputs[0])
_L.new(n2.outputs[0], n0.inputs[0])
_L.new(n2.outputs[1], n3.inputs[0])
_L.new(n3.outputs[0], n0.inputs[4])
n1.is_active_output = True
mat_13000tc1lgcmaterial_022.use_nodes = True; mat_13000tc1lgcmaterial_022.node_tree.nodes.clear()
_N = mat_13000tc1lgcmaterial_022.node_tree.nodes; _L = mat_13000tc1lgcmaterial_022.node_tree.links
n0 = _N.new('ShaderNodeBsdfPrincipled'); n0.name = 'プリンシプルBSDF'; n0.location = (10, 300)
n0.inputs[3].default_value = 1.45
n0.inputs[13].default_value = 0.0
n0.inputs[14].default_value = (0.0, 0.0, 0.0, 1.0)
n0.inputs[27].default_value = (0.0, 0.0, 0.0, 1.0)
n1 = _N.new('ShaderNodeOutputMaterial'); n1.name = 'マテリアル出力'; n1.location = (300, 300)
n2 = _N.new('ShaderNodeTexImage'); n2.name = '画像テクスチャ'; n2.location = (-300, 150)
n2.image = img_cooler2_png_007
n3 = _N.new('ShaderNodeMath'); n3.name = 'Math'; n3.location = (0, 0)
n3.hide = True
n3.operation = 'GREATER_THAN'
_L.new(n0.outputs[0], n1.inputs[0])
_L.new(n2.outputs[0], n0.inputs[0])
_L.new(n2.outputs[1], n3.inputs[0])
_L.new(n3.outputs[0], n0.inputs[4])
n1.is_active_output = True
mat_13000tc1lgcmaterial_019.use_nodes = True; mat_13000tc1lgcmaterial_019.node_tree.nodes.clear()
_N = mat_13000tc1lgcmaterial_019.node_tree.nodes; _L = mat_13000tc1lgcmaterial_019.node_tree.links
n0 = _N.new('ShaderNodeBsdfPrincipled'); n0.name = 'プリンシプルBSDF'; n0.location = (10, 300)
n0.inputs[3].default_value = 1.45
n0.inputs[13].default_value = 0.0
n0.inputs[14].default_value = (0.0, 0.0, 0.0, 1.0)
n0.inputs[27].default_value = (0.0, 0.0, 0.0, 1.0)
n1 = _N.new('ShaderNodeOutputMaterial'); n1.name = 'マテリアル出力'; n1.location = (300, 300)
n2 = _N.new('ShaderNodeTexImage'); n2.name = '画像テクスチャ'; n2.location = (-300, 150)
n2.image = img_horo2_png_006
n3 = _N.new('ShaderNodeMath'); n3.name = 'Math'; n3.location = (0, 0)
n3.hide = True
n3.operation = 'GREATER_THAN'
_L.new(n0.outputs[0], n1.inputs[0])
_L.new(n2.outputs[0], n0.inputs[0])
_L.new(n2.outputs[1], n3.inputs[0])
_L.new(n3.outputs[0], n0.inputs[4])
n1.is_active_output = True
mat_13000tc1lgcmaterial_018.use_nodes = True; mat_13000tc1lgcmaterial_018.node_tree.nodes.clear()
_N = mat_13000tc1lgcmaterial_018.node_tree.nodes; _L = mat_13000tc1lgcmaterial_018.node_tree.links
n0 = _N.new('ShaderNodeBsdfPrincipled'); n0.name = 'プリンシプルBSDF'; n0.location = (10, 300)
n0.inputs[0].default_value = (0.0, 0.0, 0.0, 1.0)
n0.inputs[3].default_value = 1.45
n0.inputs[13].default_value = 0.0
n0.inputs[14].default_value = (0.0, 0.0, 0.0, 1.0)
n0.inputs[27].default_value = (0.0, 0.0, 0.0, 1.0)
n1 = _N.new('ShaderNodeOutputMaterial'); n1.name = 'マテリアル出力'; n1.location = (300, 300)
_L.new(n0.outputs[0], n1.inputs[0])
n1.is_active_output = True
mat_13000tc1lgcmaterial_017.use_nodes = True; mat_13000tc1lgcmaterial_017.node_tree.nodes.clear()
_N = mat_13000tc1lgcmaterial_017.node_tree.nodes; _L = mat_13000tc1lgcmaterial_017.node_tree.links
n0 = _N.new('ShaderNodeBsdfPrincipled'); n0.name = 'プリンシプルBSDF'; n0.location = (10, 300)
n0.inputs[3].default_value = 1.45
n0.inputs[13].default_value = 0.0
n0.inputs[14].default_value = (0.0, 0.0, 0.0, 1.0)
n0.inputs[27].default_value = (0.0, 0.0, 0.0, 1.0)
n1 = _N.new('ShaderNodeOutputMaterial'); n1.name = 'マテリアル出力'; n1.location = (300, 300)
n2 = _N.new('ShaderNodeTexImage'); n2.name = '画像テクスチャ'; n2.location = (-300, 150)
n2.image = img_horo2_png_007
n3 = _N.new('ShaderNodeMath'); n3.name = 'Math'; n3.location = (0, 0)
n3.hide = True
n3.operation = 'GREATER_THAN'
_L.new(n0.outputs[0], n1.inputs[0])
_L.new(n2.outputs[0], n0.inputs[0])
_L.new(n2.outputs[1], n3.inputs[0])
_L.new(n3.outputs[0], n0.inputs[4])
n1.is_active_output = True
mat_13000tc1lgcmaterial_016.use_nodes = True; mat_13000tc1lgcmaterial_016.node_tree.nodes.clear()
_N = mat_13000tc1lgcmaterial_016.node_tree.nodes; _L = mat_13000tc1lgcmaterial_016.node_tree.links
n0 = _N.new('ShaderNodeBsdfPrincipled'); n0.name = 'プリンシプルBSDF'; n0.location = (10, 300)
n0.inputs[3].default_value = 1.45
n0.inputs[13].default_value = 0.0
n0.inputs[14].default_value = (0.0, 0.0, 0.0, 1.0)
n0.inputs[27].default_value = (0.0, 0.0, 0.0, 1.0)
n1 = _N.new('ShaderNodeOutputMaterial'); n1.name = 'マテリアル出力'; n1.location = (300, 300)
n2 = _N.new('ShaderNodeTexImage'); n2.name = '画像テクスチャ'; n2.location = (-300, 150)
n2.image = img_under_png_008
n3 = _N.new('ShaderNodeMath'); n3.name = 'Math'; n3.location = (0, 0)
n3.hide = True
n3.operation = 'GREATER_THAN'
_L.new(n0.outputs[0], n1.inputs[0])
_L.new(n2.outputs[0], n0.inputs[0])
_L.new(n2.outputs[1], n3.inputs[0])
_L.new(n3.outputs[0], n0.inputs[4])
n1.is_active_output = True
mat_13000tc1lgcmaterial_015.use_nodes = True; mat_13000tc1lgcmaterial_015.node_tree.nodes.clear()
_N = mat_13000tc1lgcmaterial_015.node_tree.nodes; _L = mat_13000tc1lgcmaterial_015.node_tree.links
n0 = _N.new('ShaderNodeBsdfPrincipled'); n0.name = 'プリンシプルBSDF'; n0.location = (10, 300)
n0.inputs[3].default_value = 1.45
n0.inputs[13].default_value = 0.0
n0.inputs[14].default_value = (0.0, 0.0, 0.0, 1.0)
n0.inputs[27].default_value = (0.0, 0.0, 0.0, 1.0)
n1 = _N.new('ShaderNodeOutputMaterial'); n1.name = 'マテリアル出力'; n1.location = (300, 300)
n2 = _N.new('ShaderNodeTexImage'); n2.name = '画像テクスチャ'; n2.location = (-300, 150)
n2.image = img_cooler2_png_008
n3 = _N.new('ShaderNodeMath'); n3.name = 'Math'; n3.location = (0, 0)
n3.hide = True
n3.operation = 'GREATER_THAN'
_L.new(n0.outputs[0], n1.inputs[0])
_L.new(n2.outputs[0], n0.inputs[0])
_L.new(n2.outputs[1], n3.inputs[0])
_L.new(n3.outputs[0], n0.inputs[4])
n1.is_active_output = True
mat_13000tc1lgcmaterial_014.use_nodes = True; mat_13000tc1lgcmaterial_014.node_tree.nodes.clear()
_N = mat_13000tc1lgcmaterial_014.node_tree.nodes; _L = mat_13000tc1lgcmaterial_014.node_tree.links
n0 = _N.new('ShaderNodeBsdfPrincipled'); n0.name = 'プリンシプルBSDF'; n0.location = (10, 300)
n0.inputs[3].default_value = 1.45
n0.inputs[13].default_value = 0.0
n0.inputs[14].default_value = (0.0, 0.0, 0.0, 1.0)
n0.inputs[27].default_value = (0.0, 0.0, 0.0, 1.0)
n1 = _N.new('ShaderNodeOutputMaterial'); n1.name = 'マテリアル出力'; n1.location = (300, 300)
n2 = _N.new('ShaderNodeTexImage'); n2.name = '画像テクスチャ'; n2.location = (-300, 150)
n2.image = img_cooler_png_012
n3 = _N.new('ShaderNodeMath'); n3.name = 'Math'; n3.location = (0, 0)
n3.hide = True
n3.operation = 'GREATER_THAN'
_L.new(n0.outputs[0], n1.inputs[0])
_L.new(n2.outputs[0], n0.inputs[0])
_L.new(n2.outputs[1], n3.inputs[0])
_L.new(n3.outputs[0], n0.inputs[4])
n1.is_active_output = True
mat_13000tc1lgcmaterial_013.use_nodes = True; mat_13000tc1lgcmaterial_013.node_tree.nodes.clear()
_N = mat_13000tc1lgcmaterial_013.node_tree.nodes; _L = mat_13000tc1lgcmaterial_013.node_tree.links
n0 = _N.new('ShaderNodeBsdfPrincipled'); n0.name = 'プリンシプルBSDF'; n0.location = (10, 300)
n0.inputs[3].default_value = 1.45
n0.inputs[13].default_value = 0.0
n0.inputs[14].default_value = (0.0, 0.0, 0.0, 1.0)
n0.inputs[27].default_value = (0.0, 0.0, 0.0, 1.0)
n1 = _N.new('ShaderNodeOutputMaterial'); n1.name = 'マテリアル出力'; n1.location = (300, 300)
n2 = _N.new('ShaderNodeTexImage'); n2.name = '画像テクスチャ'; n2.location = (-300, 150)
n2.image = img_roof_png_008
n3 = _N.new('ShaderNodeMath'); n3.name = 'Math'; n3.location = (0, 0)
n3.hide = True
n3.operation = 'GREATER_THAN'
_L.new(n0.outputs[0], n1.inputs[0])
_L.new(n2.outputs[0], n0.inputs[0])
_L.new(n2.outputs[1], n3.inputs[0])
_L.new(n3.outputs[0], n0.inputs[4])
n1.is_active_output = True
mat_13000tc1lgcmaterial_012.use_nodes = True; mat_13000tc1lgcmaterial_012.node_tree.nodes.clear()
_N = mat_13000tc1lgcmaterial_012.node_tree.nodes; _L = mat_13000tc1lgcmaterial_012.node_tree.links
n0 = _N.new('ShaderNodeBsdfPrincipled'); n0.name = 'プリンシプルBSDF'; n0.location = (10, 300)
n0.inputs[3].default_value = 1.45
n0.inputs[13].default_value = 0.0
n0.inputs[14].default_value = (0.0, 0.0, 0.0, 1.0)
n0.inputs[27].default_value = (0.0, 0.0, 0.0, 1.0)
n1 = _N.new('ShaderNodeOutputMaterial'); n1.name = 'マテリアル出力'; n1.location = (300, 300)
n2 = _N.new('ShaderNodeTexImage'); n2.name = '画像テクスチャ'; n2.location = (-300, 150)
n2.image = img_roof_png_009
n3 = _N.new('ShaderNodeMath'); n3.name = 'Math'; n3.location = (0, 0)
n3.hide = True
n3.operation = 'GREATER_THAN'
_L.new(n0.outputs[0], n1.inputs[0])
_L.new(n2.outputs[0], n0.inputs[0])
_L.new(n2.outputs[1], n3.inputs[0])
_L.new(n3.outputs[0], n0.inputs[4])
n1.is_active_output = True
mat_13000tc1lgcmaterial_011.use_nodes = True; mat_13000tc1lgcmaterial_011.node_tree.nodes.clear()
_N = mat_13000tc1lgcmaterial_011.node_tree.nodes; _L = mat_13000tc1lgcmaterial_011.node_tree.links
n0 = _N.new('ShaderNodeBsdfPrincipled'); n0.name = 'プリンシプルBSDF'; n0.location = (10, 300)
n0.inputs[3].default_value = 1.45
n0.inputs[13].default_value = 0.0
n0.inputs[14].default_value = (0.0, 0.0, 0.0, 1.0)
n0.inputs[27].default_value = (0.0, 0.0, 0.0, 1.0)
n1 = _N.new('ShaderNodeOutputMaterial'); n1.name = 'マテリアル出力'; n1.location = (300, 300)
n2 = _N.new('ShaderNodeTexImage'); n2.name = '画像テクスチャ'; n2.location = (-300, 150)
n2.image = img_side1_2_png_003
n3 = _N.new('ShaderNodeMath'); n3.name = 'Math'; n3.location = (0, 0)
n3.hide = True
n3.operation = 'GREATER_THAN'
_L.new(n0.outputs[0], n1.inputs[0])
_L.new(n2.outputs[0], n0.inputs[0])
_L.new(n2.outputs[1], n3.inputs[0])
_L.new(n3.outputs[0], n0.inputs[4])
n1.is_active_output = True
mat_13000tc1lgcmaterial_010.use_nodes = True; mat_13000tc1lgcmaterial_010.node_tree.nodes.clear()
_N = mat_13000tc1lgcmaterial_010.node_tree.nodes; _L = mat_13000tc1lgcmaterial_010.node_tree.links
n0 = _N.new('ShaderNodeBsdfPrincipled'); n0.name = 'プリンシプルBSDF'; n0.location = (10, 300)
n0.inputs[3].default_value = 1.45
n0.inputs[13].default_value = 0.0
n0.inputs[14].default_value = (0.0, 0.0, 0.0, 1.0)
n0.inputs[27].default_value = (0.0, 0.0, 0.0, 1.0)
n1 = _N.new('ShaderNodeOutputMaterial'); n1.name = 'マテリアル出力'; n1.location = (300, 300)
n2 = _N.new('ShaderNodeTexImage'); n2.name = '画像テクスチャ'; n2.location = (-300, 150)
n2.image = img_antenna_png_003
n3 = _N.new('ShaderNodeMath'); n3.name = 'Math'; n3.location = (0, 0)
n3.hide = True
n3.operation = 'GREATER_THAN'
_L.new(n0.outputs[0], n1.inputs[0])
_L.new(n2.outputs[0], n0.inputs[0])
_L.new(n2.outputs[1], n3.inputs[0])
_L.new(n3.outputs[0], n0.inputs[4])
n1.is_active_output = True
mat_13000tc1lgcmaterial_009.use_nodes = True; mat_13000tc1lgcmaterial_009.node_tree.nodes.clear()
_N = mat_13000tc1lgcmaterial_009.node_tree.nodes; _L = mat_13000tc1lgcmaterial_009.node_tree.links
n0 = _N.new('ShaderNodeBsdfPrincipled'); n0.name = 'プリンシプルBSDF'; n0.location = (10, 300)
n0.inputs[3].default_value = 1.45
n0.inputs[13].default_value = 0.0
n0.inputs[14].default_value = (0.0, 0.0, 0.0, 1.0)
n0.inputs[27].default_value = (0.0, 0.0, 0.0, 1.0)
n1 = _N.new('ShaderNodeOutputMaterial'); n1.name = 'マテリアル出力'; n1.location = (300, 300)
n2 = _N.new('ShaderNodeTexImage'); n2.name = '画像テクスチャ'; n2.location = (-300, 150)
n2.image = img_cooler_png_013
n3 = _N.new('ShaderNodeMath'); n3.name = 'Math'; n3.location = (0, 0)
n3.hide = True
n3.operation = 'GREATER_THAN'
_L.new(n0.outputs[0], n1.inputs[0])
_L.new(n2.outputs[0], n0.inputs[0])
_L.new(n2.outputs[1], n3.inputs[0])
_L.new(n3.outputs[0], n0.inputs[4])
n1.is_active_output = True
mat_13000tc1lgcmaterial_008.use_nodes = True; mat_13000tc1lgcmaterial_008.node_tree.nodes.clear()
_N = mat_13000tc1lgcmaterial_008.node_tree.nodes; _L = mat_13000tc1lgcmaterial_008.node_tree.links
n0 = _N.new('ShaderNodeBsdfPrincipled'); n0.name = 'プリンシプルBSDF'; n0.location = (10, 300)
n0.inputs[3].default_value = 1.45
n0.inputs[13].default_value = 0.0
n0.inputs[14].default_value = (0.0, 0.0, 0.0, 1.0)
n0.inputs[27].default_value = (0.0, 0.0, 0.0, 1.0)
n1 = _N.new('ShaderNodeOutputMaterial'); n1.name = 'マテリアル出力'; n1.location = (300, 300)
n2 = _N.new('ShaderNodeTexImage'); n2.name = '画像テクスチャ'; n2.location = (-300, 150)
n2.image = img_cooler_png_014
n3 = _N.new('ShaderNodeMath'); n3.name = 'Math'; n3.location = (0, 0)
n3.hide = True
n3.operation = 'GREATER_THAN'
_L.new(n0.outputs[0], n1.inputs[0])
_L.new(n2.outputs[0], n0.inputs[0])
_L.new(n2.outputs[1], n3.inputs[0])
_L.new(n3.outputs[0], n0.inputs[4])
n1.is_active_output = True
mat_13000tc1lgcmaterial_007.use_nodes = True; mat_13000tc1lgcmaterial_007.node_tree.nodes.clear()
_N = mat_13000tc1lgcmaterial_007.node_tree.nodes; _L = mat_13000tc1lgcmaterial_007.node_tree.links
n0 = _N.new('ShaderNodeBsdfPrincipled'); n0.name = 'プリンシプルBSDF'; n0.location = (10, 300)
n0.inputs[3].default_value = 1.45
n0.inputs[13].default_value = 0.0
n0.inputs[14].default_value = (0.0, 0.0, 0.0, 1.0)
n0.inputs[27].default_value = (0.0, 0.0, 0.0, 1.0)
n1 = _N.new('ShaderNodeOutputMaterial'); n1.name = 'マテリアル出力'; n1.location = (300, 300)
n2 = _N.new('ShaderNodeTexImage'); n2.name = '画像テクスチャ'; n2.location = (-300, 150)
n2.image = img_cooler2_png_009
n3 = _N.new('ShaderNodeMath'); n3.name = 'Math'; n3.location = (0, 0)
n3.hide = True
n3.operation = 'GREATER_THAN'
_L.new(n0.outputs[0], n1.inputs[0])
_L.new(n2.outputs[0], n0.inputs[0])
_L.new(n2.outputs[1], n3.inputs[0])
_L.new(n3.outputs[0], n0.inputs[4])
n1.is_active_output = True
mat_13000tc1lgcmaterial_006.use_nodes = True; mat_13000tc1lgcmaterial_006.node_tree.nodes.clear()
_N = mat_13000tc1lgcmaterial_006.node_tree.nodes; _L = mat_13000tc1lgcmaterial_006.node_tree.links
n0 = _N.new('ShaderNodeBsdfPrincipled'); n0.name = 'プリンシプルBSDF'; n0.location = (10, 300)
n0.inputs[3].default_value = 1.45
n0.inputs[13].default_value = 0.0
n0.inputs[14].default_value = (0.0, 0.0, 0.0, 1.0)
n0.inputs[27].default_value = (0.0, 0.0, 0.0, 1.0)
n1 = _N.new('ShaderNodeOutputMaterial'); n1.name = 'マテリアル出力'; n1.location = (300, 300)
n2 = _N.new('ShaderNodeTexImage'); n2.name = '画像テクスチャ'; n2.location = (-300, 150)
n2.image = img_under_png_009
n3 = _N.new('ShaderNodeMath'); n3.name = 'Math'; n3.location = (0, 0)
n3.hide = True
n3.operation = 'GREATER_THAN'
_L.new(n0.outputs[0], n1.inputs[0])
_L.new(n2.outputs[0], n0.inputs[0])
_L.new(n2.outputs[1], n3.inputs[0])
_L.new(n3.outputs[0], n0.inputs[4])
n1.is_active_output = True
mat_13000tc1lgcmaterial_005.use_nodes = True; mat_13000tc1lgcmaterial_005.node_tree.nodes.clear()
_N = mat_13000tc1lgcmaterial_005.node_tree.nodes; _L = mat_13000tc1lgcmaterial_005.node_tree.links
n0 = _N.new('ShaderNodeBsdfPrincipled'); n0.name = 'プリンシプルBSDF'; n0.location = (10, 300)
n0.inputs[3].default_value = 1.45
n0.inputs[13].default_value = 0.0
n0.inputs[14].default_value = (0.0, 0.0, 0.0, 1.0)
n0.inputs[27].default_value = (0.0, 0.0, 0.0, 1.0)
n1 = _N.new('ShaderNodeOutputMaterial'); n1.name = 'マテリアル出力'; n1.location = (300, 300)
n2 = _N.new('ShaderNodeTexImage'); n2.name = '画像テクスチャ'; n2.location = (-300, 150)
n2.image = img_under_png_010
n3 = _N.new('ShaderNodeMath'); n3.name = 'Math'; n3.location = (0, 0)
n3.hide = True
n3.operation = 'GREATER_THAN'
_L.new(n0.outputs[0], n1.inputs[0])
_L.new(n2.outputs[0], n0.inputs[0])
_L.new(n2.outputs[1], n3.inputs[0])
_L.new(n3.outputs[0], n0.inputs[4])
n1.is_active_output = True
mat_13000tc1lgcmaterial_004.use_nodes = True; mat_13000tc1lgcmaterial_004.node_tree.nodes.clear()
_N = mat_13000tc1lgcmaterial_004.node_tree.nodes; _L = mat_13000tc1lgcmaterial_004.node_tree.links
n0 = _N.new('ShaderNodeBsdfPrincipled'); n0.name = 'プリンシプルBSDF'; n0.location = (10, 300)
n0.inputs[3].default_value = 1.45
n0.inputs[13].default_value = 0.0
n0.inputs[14].default_value = (0.0, 0.0, 0.0, 1.0)
n0.inputs[27].default_value = (0.0, 0.0, 0.0, 1.0)
n1 = _N.new('ShaderNodeOutputMaterial'); n1.name = 'マテリアル出力'; n1.location = (300, 300)
n2 = _N.new('ShaderNodeTexImage'); n2.name = '画像テクスチャ'; n2.location = (-300, 150)
n2.image = img_skirt_png_003
n3 = _N.new('ShaderNodeMath'); n3.name = 'Math'; n3.location = (0, 0)
n3.hide = True
n3.operation = 'GREATER_THAN'
_L.new(n0.outputs[0], n1.inputs[0])
_L.new(n2.outputs[0], n0.inputs[0])
_L.new(n2.outputs[1], n3.inputs[0])
_L.new(n3.outputs[0], n0.inputs[4])
n1.is_active_output = True
mat_13000tc1lgcmaterial_003.use_nodes = True; mat_13000tc1lgcmaterial_003.node_tree.nodes.clear()
_N = mat_13000tc1lgcmaterial_003.node_tree.nodes; _L = mat_13000tc1lgcmaterial_003.node_tree.links
n0 = _N.new('ShaderNodeBsdfPrincipled'); n0.name = 'プリンシプルBSDF'; n0.location = (10, 300)
n0.inputs[3].default_value = 1.45
n0.inputs[13].default_value = 0.0
n0.inputs[14].default_value = (0.0, 0.0, 0.0, 1.0)
n0.inputs[27].default_value = (0.0, 0.0, 0.0, 1.0)
n1 = _N.new('ShaderNodeOutputMaterial'); n1.name = 'マテリアル出力'; n1.location = (300, 300)
n2 = _N.new('ShaderNodeTexImage'); n2.name = '画像テクスチャ'; n2.location = (-300, 150)
n2.image = img_roof_png_010
n3 = _N.new('ShaderNodeMath'); n3.name = 'Math'; n3.location = (0, 0)
n3.hide = True
n3.operation = 'GREATER_THAN'
_L.new(n0.outputs[0], n1.inputs[0])
_L.new(n2.outputs[0], n0.inputs[0])
_L.new(n2.outputs[1], n3.inputs[0])
_L.new(n3.outputs[0], n0.inputs[4])
n1.is_active_output = True
mat_13000tc1lgcmaterial_002.use_nodes = True; mat_13000tc1lgcmaterial_002.node_tree.nodes.clear()
_N = mat_13000tc1lgcmaterial_002.node_tree.nodes; _L = mat_13000tc1lgcmaterial_002.node_tree.links
n0 = _N.new('ShaderNodeBsdfPrincipled'); n0.name = 'プリンシプルBSDF'; n0.location = (10, 300)
n0.inputs[3].default_value = 1.45
n0.inputs[13].default_value = 0.0
n0.inputs[14].default_value = (0.0, 0.0, 0.0, 1.0)
n0.inputs[27].default_value = (0.0, 0.0, 0.0, 1.0)
n1 = _N.new('ShaderNodeOutputMaterial'); n1.name = 'マテリアル出力'; n1.location = (300, 300)
n2 = _N.new('ShaderNodeTexImage'); n2.name = '画像テクスチャ'; n2.location = (-300, 150)
n2.image = img_roof_png_011
n3 = _N.new('ShaderNodeMath'); n3.name = 'Math'; n3.location = (0, 0)
n3.hide = True
n3.operation = 'GREATER_THAN'
_L.new(n0.outputs[0], n1.inputs[0])
_L.new(n2.outputs[0], n0.inputs[0])
_L.new(n2.outputs[1], n3.inputs[0])
_L.new(n3.outputs[0], n0.inputs[4])
n1.is_active_output = True
mat_13000tc1lgcmaterial_001.use_nodes = True; mat_13000tc1lgcmaterial_001.node_tree.nodes.clear()
_N = mat_13000tc1lgcmaterial_001.node_tree.nodes; _L = mat_13000tc1lgcmaterial_001.node_tree.links
n0 = _N.new('ShaderNodeBsdfPrincipled'); n0.name = 'プリンシプルBSDF'; n0.location = (10, 300)
n0.inputs[3].default_value = 1.45
n0.inputs[13].default_value = 0.0
n0.inputs[14].default_value = (0.0, 0.0, 0.0, 1.0)
n0.inputs[27].default_value = (0.0, 0.0, 0.0, 1.0)
n1 = _N.new('ShaderNodeOutputMaterial'); n1.name = 'マテリアル出力'; n1.location = (300, 300)
n2 = _N.new('ShaderNodeTexImage'); n2.name = '画像テクスチャ'; n2.location = (-300, 150)
n2.image = img_side1_2_png_004
n3 = _N.new('ShaderNodeMath'); n3.name = 'Math'; n3.location = (0, 0)
n3.hide = True
n3.operation = 'GREATER_THAN'
_L.new(n0.outputs[0], n1.inputs[0])
_L.new(n2.outputs[0], n0.inputs[0])
_L.new(n2.outputs[1], n3.inputs[0])
_L.new(n3.outputs[0], n0.inputs[4])
n1.is_active_output = True
mat_13000tc1lgcmaterial.use_nodes = True; mat_13000tc1lgcmaterial.node_tree.nodes.clear()
_N = mat_13000tc1lgcmaterial.node_tree.nodes; _L = mat_13000tc1lgcmaterial.node_tree.links
n0 = _N.new('ShaderNodeBsdfPrincipled'); n0.name = 'プリンシプルBSDF'; n0.location = (10, 300)
n0.inputs[3].default_value = 1.45
n0.inputs[13].default_value = 0.0
n0.inputs[14].default_value = (0.0, 0.0, 0.0, 1.0)
n0.inputs[27].default_value = (0.0, 0.0, 0.0, 1.0)
n1 = _N.new('ShaderNodeOutputMaterial'); n1.name = 'マテリアル出力'; n1.location = (300, 300)
n2 = _N.new('ShaderNodeTexImage'); n2.name = '画像テクスチャ'; n2.location = (-300, 150)
n2.image = img_front2_png_002
n3 = _N.new('ShaderNodeMath'); n3.name = 'Math'; n3.location = (0, 0)
n3.hide = True
n3.operation = 'GREATER_THAN'
_L.new(n0.outputs[0], n1.inputs[0])
_L.new(n2.outputs[0], n0.inputs[0])
_L.new(n2.outputs[1], n3.inputs[0])
_L.new(n3.outputs[0], n0.inputs[4])
n1.is_active_output = True
mat_004.use_nodes = True; mat_004.node_tree.nodes.clear()
_N = mat_004.node_tree.nodes; _L = mat_004.node_tree.links
n0 = _N.new('ShaderNodeBsdfPrincipled'); n0.name = 'プリンシプルBSDF'; n0.location = (10, 300)
n0.inputs[3].default_value = 1.45
n1 = _N.new('ShaderNodeOutputMaterial'); n1.name = 'マテリアル出力'; n1.location = (300, 300)
n2 = _N.new('ShaderNodeTexImage'); n2.name = '画像テクスチャ'; n2.location = (-280, 275)
n2.image = img_yane_jpg_002
_L.new(n0.outputs[0], n1.inputs[0])
_L.new(n2.outputs[0], n0.inputs[0])
n1.is_active_output = True

# ---- world
world_world = bpy.data.worlds.new('World'); scene.world = world_world
world_world.use_nodes = True; world_world.node_tree.nodes.clear()
_N = world_world.node_tree.nodes; _L = world_world.node_tree.links
n0 = _N.new('ShaderNodeOutputWorld'); n0.name = 'World Output'; n0.location = (300, 300)
n1 = _N.new('ShaderNodeBackground'); n1.name = 'Background'; n1.location = (10, 300)
n1.inputs[0].default_value = (0.05088, 0.05088, 0.05088, 1.0)
_L.new(n1.outputs[0], n0.inputs[0])
n0.is_active_output = True
world_world.color = (0.05088, 0.05088, 0.05088)
world_world.use_sun_shadow = False
world_world.sun_shadow_jitter_overblur = 0.0

# ---- cameras
cam_camera = bpy.data.cameras.new('Camera')
cam_camera.clip_end = 100.0
cam_camera.ortho_scale = 7.314
cam_camera_001 = bpy.data.cameras.new('Camera.001')
cam_camera_001.clip_end = 100.0
cam_camera_001.ortho_scale = 7.314

# ---- lights
light_light = bpy.data.lights.new('Light', 'POINT')
light_light.transmission_factor = 0.0
light_light.use_soft_falloff = False
light_light.energy = 1000.0
light_light.shadow_soft_size = 0.1
light_light.shadow_maximum_resolution = 0.006
light_light.use_absolute_resolution = True
light_light_001 = bpy.data.lights.new('Light.001', 'POINT')
light_light_001.transmission_factor = 0.0
light_light_001.use_soft_falloff = False
light_light_001.energy = 1000.0
light_light_001.shadow_soft_size = 0.1
light_light_001.shadow_maximum_resolution = 0.006
light_light_001.use_absolute_resolution = True

# ---- meshes
me_mesh_020 = bpy.data.meshes.new('mesh.020')
me_mesh_020.from_pydata([(1.4, 0.0, -1.357), (1.4, 0.0, 1.358), (-1.4, 0.0, 1.358), (-1.4, 0.0, -1.357)], [], [(0, 1, 2), (3, 0, 2), (1, 0, 3), (2, 1, 3)])
_uv = me_mesh_020.uv_layers.new(name='UVMap')
_uv.uv.foreach_set('vector', [1.0, 0.0, 1.0, 0.99, 0.0, 0.99, 0.0, 0.0, 1.0, 0.0, 0.0, 0.99, 1.0, 0.99, 1.0, 0.0, 0.0, 0.0, 0.0, 0.99, 1.0, 0.99, 0.0, 0.0])
me_mesh_020.materials.append(mat_13000mmaterial)
me_mesh_020.update()
me_mesh_030 = bpy.data.meshes.new('mesh.030')
me_mesh_030.from_pydata([(0.0, -9.75, -1.187), (0.0, -9.75, 1.188), (0.0, 9.75, 1.188), (0.0, 9.75, -1.187)], [], [(0, 1, 2), (3, 0, 2)])
_uv = me_mesh_030.uv_layers.new(name='UVMap')
_uv.uv.foreach_set('vector', [0.0, 0.0, 0.0, 1.0, 1.0, 1.0, 1.0, 0.0, 0.0, 0.0, 1.0, 1.0])
me_mesh_030.materials.append(mat_13000mmaterial_001)
me_mesh_030.update()
me_mesh_031 = bpy.data.meshes.new('mesh.031')
me_mesh_031.from_pydata([(-0.03, -9.75, -0.075), (0.03, -9.75, 0.075), (0.03, 9.75, 0.075), (-0.03, 9.75, -0.075)], [], [(0, 1, 2), (3, 0, 2)])
_uv = me_mesh_031.uv_layers.new(name='UVMap')
_uv.uv.foreach_set('vector', [0.5, 0.0, 0.5, 1.0, 1.0, 1.0, 1.0, 0.0, 0.5, 0.0, 1.0, 1.0])
me_mesh_031.materials.append(mat_13000mmaterial_002)
me_mesh_031.update()
me_mesh_032 = bpy.data.meshes.new('mesh.032')
me_mesh_032.from_pydata([(-0.07, -9.75, -0.05), (0.07, -9.75, 0.05), (0.07, 9.75, 0.05), (-0.07, 9.75, -0.05)], [], [(0, 1, 2), (3, 0, 2)])
_uv = me_mesh_032.uv_layers.new(name='UVMap')
_uv.uv.foreach_set('vector', [0.5, 0.0, 0.5, 1.0, 1.0, 1.0, 1.0, 0.0, 0.5, 0.0, 1.0, 1.0])
me_mesh_032.materials.append(mat_13000mmaterial_003)
me_mesh_032.update()
me_mesh_033 = bpy.data.meshes.new('mesh.033')
me_mesh_033.from_pydata([(0.0, -9.625, -0.4625), (0.0, -9.625, 0.4625), (0.0, 9.625, 0.4625), (0.0, 9.625, -0.4625)], [], [(0, 1, 2), (3, 0, 2)])
_uv = me_mesh_033.uv_layers.new(name='UVMap')
_uv.uv.foreach_set('vector', [0.0, 0.0, 0.0, 1.0, 1.0, 1.0, 1.0, 0.0, 0.0, 0.0, 1.0, 1.0])
me_mesh_033.materials.append(mat_13000mmaterial_004)
me_mesh_033.update()
me_mesh_034 = bpy.data.meshes.new('mesh.034')
me_mesh_034.from_pydata([(1.2, 0.0, -0.4625), (1.2, 0.0, 0.4625), (-1.2, 0.0, 0.4625), (-1.2, 0.0, -0.4625)], [], [(0, 1, 2), (3, 0, 2)])
_uv = me_mesh_034.uv_layers.new(name='UVMap')
_uv.uv.foreach_set('vector', [0.3, 0.0, 0.3, 1.0, 0.0, 1.0, 0.0, 0.0, 0.3, 0.0, 0.0, 1.0])
me_mesh_034.materials.append(mat_13000mmaterial_005)
me_mesh_034.update()
me_mesh_035 = bpy.data.meshes.new('mesh.035')
me_mesh_035.from_pydata([(0.0, -3.0, -0.15), (0.0, -3.0, 0.15), (0.0, 3.0, 0.15), (0.0, 3.0, -0.15)], [], [(0, 1, 2), (3, 0, 2)])
_uv = me_mesh_035.uv_layers.new(name='UVMap')
_uv.uv.foreach_set('vector', [0.0, 0.0, 0.0, 1.0, 1.0, 1.0, 1.0, 0.0, 0.0, 0.0, 1.0, 1.0])
me_mesh_035.materials.append(mat_13000mmaterial_006)
me_mesh_035.update()
me_mesh_036 = bpy.data.meshes.new('mesh.036')
me_mesh_036.from_pydata([(0.35, 0.0, 0.2), (-0.35, 0.0, 0.2), (-0.93, 0.0, 0.05), (0.93, 0.0, 0.05), (0.93, 0.0, -0.25), (-0.93, 0.0, -0.25)], [], [(0, 1, 2), (3, 0, 2), (4, 3, 2), (5, 4, 2)])
_uv = me_mesh_036.uv_layers.new(name='UVMap')
_uv.uv.foreach_set('vector', [0.7, 1.0, 0.3, 1.0, 0.0, 0.45, 1.0, 0.45, 0.7, 1.0, 0.0, 0.45, 1.0, 0.0, 1.0, 0.45, 0.0, 0.45, 0.0, 0.0, 1.0, 0.0, 0.0, 0.45])
me_mesh_036.materials.append(mat_13000mmaterial_007)
me_mesh_036.update()
me_mesh_037 = bpy.data.meshes.new('mesh.037')
me_mesh_037.from_pydata([(0.29, -3.0, 0.075), (0.29, 3.0, 0.075), (-0.29, 3.0, -0.075), (-0.29, -3.0, -0.075)], [], [(0, 1, 2), (3, 0, 2)])
_uv = me_mesh_037.uv_layers.new(name='UVMap')
_uv.uv.foreach_set('vector', [0.0, 0.7, 0.0, 1.0, 1.0, 1.0, 1.0, 0.7, 0.0, 0.7, 1.0, 1.0])
me_mesh_037.materials.append(mat_13000mmaterial_008)
me_mesh_037.update()
me_mesh_038 = bpy.data.meshes.new('mesh.038')
me_mesh_038.from_pydata([(0.0, -9.75, -1.187), (0.0, 9.75, -1.187), (0.0, 9.75, 1.188), (0.0, -9.75, 1.188)], [], [(0, 1, 2), (3, 0, 2)])
_uv = me_mesh_038.uv_layers.new(name='UVMap')
_uv.uv.foreach_set('vector', [0.0, 0.0, 1.0, 0.0, 1.0, 1.0, 0.0, 1.0, 0.0, 0.0, 1.0, 1.0])
me_mesh_038.materials.append(mat_13000mmaterial_009)
me_mesh_038.update()
me_mesh_039 = bpy.data.meshes.new('mesh.039')
me_mesh_039.from_pydata([(0.03, -9.75, -0.075), (0.03, 9.75, -0.075), (-0.03, 9.75, 0.075), (-0.03, -9.75, 0.075)], [], [(0, 1, 2), (3, 0, 2)])
_uv = me_mesh_039.uv_layers.new(name='UVMap')
_uv.uv.foreach_set('vector', [0.0, 0.0, 1.0, 0.0, 1.0, 1.0, 0.0, 1.0, 0.0, 0.0, 1.0, 1.0])
me_mesh_039.materials.append(mat_13000mmaterial_010)
me_mesh_039.update()
me_mesh_040 = bpy.data.meshes.new('mesh.040')
me_mesh_040.from_pydata([(0.07, -9.75, -0.05), (0.07, 9.75, -0.05), (-0.07, 9.75, 0.05), (-0.07, -9.75, 0.05)], [], [(0, 1, 2), (3, 0, 2)])
_uv = me_mesh_040.uv_layers.new(name='UVMap')
_uv.uv.foreach_set('vector', [0.0, 0.0, 1.0, 0.0, 1.0, 1.0, 0.0, 1.0, 0.0, 0.0, 1.0, 1.0])
me_mesh_040.materials.append(mat_13000mmaterial_011)
me_mesh_040.update()
me_mesh_041 = bpy.data.meshes.new('mesh.041')
me_mesh_041.from_pydata([(-0.29, -3.0, 0.075), (0.29, -3.0, -0.075), (0.29, 3.0, -0.075), (-0.29, 3.0, 0.075)], [], [(0, 1, 2), (3, 0, 2)])
_uv = me_mesh_041.uv_layers.new(name='UVMap')
_uv.uv.foreach_set('vector', [0.0, 0.7, 1.0, 0.7, 1.0, 1.0, 0.0, 1.0, 0.0, 0.7, 1.0, 1.0])
me_mesh_041.materials.append(mat_13000mmaterial_012)
me_mesh_041.update()
me_mesh_042 = bpy.data.meshes.new('mesh.042')
me_mesh_042.from_pydata([(0.0, -3.0, -0.15), (0.0, 3.0, -0.15), (0.0, 3.0, 0.15), (0.0, -3.0, 0.15)], [], [(0, 1, 2), (3, 0, 2)])
_uv = me_mesh_042.uv_layers.new(name='UVMap')
_uv.uv.foreach_set('vector', [0.0, 0.0, 1.0, 0.0, 1.0, 1.0, 0.0, 1.0, 0.0, 0.0, 1.0, 1.0])
me_mesh_042.materials.append(mat_13000mmaterial_013)
me_mesh_042.update()
me_mesh_043 = bpy.data.meshes.new('mesh.043')
me_mesh_043.from_pydata([(0.0, -9.625, -0.4625), (0.0, 9.625, -0.4625), (0.0, 9.625, 0.4625), (0.0, -9.625, 0.4625)], [], [(0, 1, 2), (3, 0, 2)])
_uv = me_mesh_043.uv_layers.new(name='UVMap')
_uv.uv.foreach_set('vector', [0.0, 0.0, 1.0, 0.0, 1.0, 1.0, 0.0, 1.0, 0.0, 0.0, 1.0, 1.0])
me_mesh_043.materials.append(mat_13000mmaterial_014)
me_mesh_043.update()
me_mesh_044 = bpy.data.meshes.new('mesh.044')
me_mesh_044.from_pydata([(0.0, -9.95, 0.625), (0.0, -9.7, 0.625), (0.0, -9.7, -0.625), (0.0, -9.95, -0.625), (0.0, 9.95, 0.625), (0.0, 9.7, 0.625), (0.0, 9.7, -0.625), (0.0, 9.95, -0.625)], [], [(0, 1, 2), (3, 0, 2), (1, 0, 3), (2, 1, 3), (4, 5, 6), (7, 4, 6), (5, 4, 7), (6, 5, 7)])
_uv = me_mesh_044.uv_layers.new(name='UVMap')
_uv.uv.foreach_set('vector', [0.99, 1.0, 0.03, 1.0, 0.03, 0.0, 0.99, 0.0, 0.99, 1.0, 0.03, 0.0, 0.03, 1.0, 0.99, 1.0, 0.99, 0.0, 0.03, 0.0, 0.03, 1.0, 0.99, 0.0, 0.99, 1.0, 0.03, 1.0, 0.03, 0.0, 0.99, 0.0, 0.99, 1.0, 0.03, 0.0, 0.03, 1.0, 0.99, 1.0, 0.99, 0.0, 0.03, 0.0, 0.03, 1.0, 0.99, 0.0])
me_mesh_044.materials.append(mat_13000mmaterial_015)
me_mesh_044.update()
me_mesh_045 = bpy.data.meshes.new('mesh.045')
me_mesh_045.from_pydata([(1.3, 10.0, 0.0), (-1.3, 10.0, 0.0), (-1.3, -10.0, 0.0), (1.3, -10.0, 0.0)], [], [(0, 1, 2), (3, 0, 2)])
_uv = me_mesh_045.uv_layers.new(name='UVMap')
_uv.uv.foreach_set('vector', [0.0, 1.0, 0.0, 1.0, 0.0, 1.0, 0.0, 1.0, 0.0, 1.0, 0.0, 1.0])
me_mesh_045.materials.append(mat_13000mmaterial_016)
me_mesh_045.update()
me_mesh_046 = bpy.data.meshes.new('mesh.046')
me_mesh_046.from_pydata([(0.0, -9.95, 0.625), (0.0, -9.7, 0.625), (0.0, -9.7, -0.625), (0.0, -9.95, -0.625), (0.0, 9.95, 0.625), (0.0, 9.7, 0.625), (0.0, 9.7, -0.625), (0.0, 9.95, -0.625)], [], [(0, 1, 2), (3, 0, 2), (1, 0, 3), (2, 1, 3), (4, 5, 6), (7, 4, 6), (5, 4, 7), (6, 5, 7)])
_uv = me_mesh_046.uv_layers.new(name='UVMap')
_uv.uv.foreach_set('vector', [0.99, 1.0, 0.03, 1.0, 0.03, 0.0, 0.99, 0.0, 0.99, 1.0, 0.03, 0.0, 0.03, 1.0, 0.99, 1.0, 0.99, 0.0, 0.03, 0.0, 0.03, 1.0, 0.99, 0.0, 0.99, 1.0, 0.03, 1.0, 0.03, 0.0, 0.99, 0.0, 0.99, 1.0, 0.03, 0.0, 0.03, 1.0, 0.99, 1.0, 0.99, 0.0, 0.03, 0.0, 0.03, 1.0, 0.99, 0.0])
me_mesh_046.materials.append(mat_13000mmaterial_017)
me_mesh_046.update()
me_mesh_047 = bpy.data.meshes.new('mesh.047')
me_mesh_047.from_pydata([(0.8, 0.0, -0.1), (0.8, 0.0, 0.1), (-0.8, 0.0, 0.1), (-0.8, 0.0, -0.1)], [], [(0, 1, 2), (3, 0, 2), (1, 0, 3), (2, 1, 3)])
_uv = me_mesh_047.uv_layers.new(name='UVMap')
_uv.uv.foreach_set('vector', [1.0, 0.0, 1.0, 1.0, 0.0, 1.0, 0.0, 0.0, 1.0, 0.0, 0.0, 1.0, 1.0, 1.0, 1.0, 0.0, 0.0, 0.0, 0.0, 1.0, 1.0, 1.0, 0.0, 0.0])
me_mesh_047.materials.append(mat_13000mmaterial_018)
me_mesh_047.update()
me_mesh_048 = bpy.data.meshes.new('mesh.048')
me_mesh_048.from_pydata([(0.8, 0.0, -0.1), (0.8, 0.0, 0.1), (-0.8, 0.0, 0.1), (-0.8, 0.0, -0.1)], [], [(0, 1, 2), (3, 0, 2), (1, 0, 3), (2, 1, 3)])
_uv = me_mesh_048.uv_layers.new(name='UVMap')
_uv.uv.foreach_set('vector', [1.0, 0.0, 1.0, 1.0, 0.0, 1.0, 0.0, 0.0, 1.0, 0.0, 0.0, 1.0, 1.0, 1.0, 1.0, 0.0, 0.0, 0.0, 0.0, 1.0, 1.0, 1.0, 0.0, 0.0])
me_mesh_048.materials.append(mat_13000mmaterial_019)
me_mesh_048.update()
me_mesh_049 = bpy.data.meshes.new('mesh.049')
me_mesh_049.from_pydata([(0.03, 0.65, -0.375), (0.03, -0.65, 0.375), (-0.03, -0.65, 0.375), (-0.03, 0.65, -0.375)], [], [(0, 1, 2), (3, 0, 2), (1, 0, 3), (2, 1, 3)])
_uv = me_mesh_049.uv_layers.new(name='UVMap')
_uv.uv.foreach_set('vector', [0.0, 0.0, 0.0, 1.0, 0.01, 1.0, 0.01, 0.0, 0.0, 0.0, 0.01, 1.0, 0.0, 1.0, 0.0, 0.0, 0.01, 0.0, 0.01, 1.0, 0.0, 1.0, 0.01, 0.0])
me_mesh_049.materials.append(mat_13000mmaterial_020)
me_mesh_049.update()
me_mesh_050 = bpy.data.meshes.new('mesh.050')
me_mesh_050.from_pydata([(0.03, -0.65, -0.3), (0.03, 0.65, 0.3), (-0.03, 0.65, 0.3), (-0.03, -0.65, -0.3)], [], [(0, 1, 2), (3, 0, 2), (1, 0, 3), (2, 1, 3)])
_uv = me_mesh_050.uv_layers.new(name='UVMap')
_uv.uv.foreach_set('vector', [0.0, 0.0, 0.0, 1.0, 0.02, 1.0, 0.02, 0.0, 0.0, 0.0, 0.02, 1.0, 0.0, 1.0, 0.0, 0.0, 0.02, 0.0, 0.02, 1.0, 0.0, 1.0, 0.02, 0.0])
me_mesh_050.materials.append(mat_13000mmaterial_021)
me_mesh_050.update()
me_005 = bpy.data.meshes.new('平面.005')
me_005.from_pydata([(-0.8778, -0.9647, 0.1738), (1.0, -1.006, 0.0), (-0.913, 1.0, 0.1407), (1.0, 1.0, 0.0), (-0.7576, -0.9885, -2.698e-09), (-0.7408, 1.0, -1.736e-09), (0.2541, -1.005, 0.0), (0.2541, 1.0, 0.0)], [], [(6, 7, 3, 1), (0, 2, 5, 4), (4, 5, 7, 6)])
_uv = me_005.uv_layers.new(name='UVマップ')
_uv.uv.foreach_set('vector', [-0.0005255, 0.4343, 1.004, 0.4373, 1.008, 0.001126, 0.00337, -0.001912, 0.0109, 1.074, 0.9979, 1.077, 0.9994, 1.001, 0.005672, 0.9983, 0.005672, 0.9983, 0.9994, 1.001, 1.004, 0.4373, -0.0005255, 0.4343])
me_005.materials.append(mat_002)
me_005.update()
me_006 = bpy.data.meshes.new('平面.006')
me_006.from_pydata([(-0.9648, -0.9647, -0.1655), (1.0, -1.006, 0.0), (-1.0, 1.0, -0.1986), (1.0, 1.0, 0.0), (-0.7576, -0.9885, -2.698e-09), (-0.7408, 1.0, -1.736e-09), (0.2541, -1.005, 0.0), (0.2541, 1.0, 0.0)], [], [(6, 1, 3, 7), (0, 4, 5, 2), (4, 6, 7, 5)])
_uv = me_006.uv_layers.new(name='UVマップ')
_uv.uv.foreach_set('vector', [-0.0005255, 0.4343, 0.00337, -0.001912, 1.008, 0.001126, 1.004, 0.4373, 0.0109, 1.074, 0.005672, 0.9983, 0.9994, 1.001, 0.9979, 1.077, 0.005672, 0.9983, -0.0005255, 0.4343, 1.004, 0.4373, 0.9994, 1.001])
me_006.materials.append(mat_001)
me_006.update()
me_007 = bpy.data.meshes.new('平面.007')
me_007.from_pydata([(-1.0, -1.0, 0.0), (1.0, -1.0, 0.0), (-1.0, 1.0, 0.0), (1.0, 1.0, 0.0)], [], [(0, 1, 3, 2)])
_uv = me_007.uv_layers.new(name='UVマップ')
_uv.uv.foreach_set('vector', [0.0, 0.0, 1.0, 0.0, 1.0, 1.0, 0.0, 1.0])
me_007.update()
me_008 = bpy.data.meshes.new('平面.008')
me_008.from_pydata([(-1.0, -1.0, 0.0), (1.0, -1.0, 0.0), (-0.7629, 0.9791, -0.4785), (0.8424, 0.9702, -0.4665), (-1.0, 0.7357, -0.1584), (1.0, 0.7357, -0.1689), (0.02682, -1.0, 0.1736), (0.02682, 1.025, -0.4629), (0.02682, 0.7357, 0.01863), (-0.4867, 1.008, -0.4763), (-0.4867, 0.7357, -0.06698), (-0.4867, -1.0, 0.09296), (0.5134, -1.0, 0.08299), (0.527, 1.016, -0.4477), (0.5134, 0.7357, -0.07225), (-1.0, -0.2132, 0.0), (1.0, -0.2132, 0.0), (0.02682, -0.2132, 0.1701), (-0.4867, -0.2132, 0.09106), (0.5134, -0.2132, 0.08519), (0.9475, 0.8548, -0.2578), (-0.9417, 0.8548, -0.2577), (0.02682, 0.8548, -0.08182), (-0.4867, 0.8548, -0.1413), (0.5134, 0.8548, -0.1416)], [], [(24, 20, 3, 13), (19, 16, 5, 14), (18, 17, 8, 10), (23, 22, 7, 9), (21, 23, 9, 2), (15, 18, 10, 4), (17, 19, 14, 8), (22, 24, 13, 7), (6, 12, 19, 17), (0, 11, 18, 15), (11, 6, 17, 18), (12, 1, 16, 19), (8, 14, 24, 22), (4, 10, 23, 21), (10, 8, 22, 23), (14, 5, 20, 24)])
_uv = me_008.uv_layers.new(name='UVマップ')
_uv.uv.foreach_set('vector', [0.7567, 0.9274, 1.0, 0.9274, 1.0, 1.0, 0.7567, 1.0, 0.7567, 0.3934, 1.0, 0.3934, 1.0, 0.8678, 0.7567, 0.8678, 0.2567, 0.3934, 0.5134, 0.3934, 0.5134, 0.8678, 0.2567, 0.8678, 0.2567, 0.9274, 0.5134, 0.9274, 0.5134, 1.0, 0.2567, 1.0, 0.0, 0.9274, 0.2567, 0.9274, 0.2567, 1.0, 0.0, 1.0, 0.0, 0.3934, 0.2567, 0.3934, 0.2567, 0.8678, 0.0, 0.8678, 0.5134, 0.3934, 0.7567, 0.3934, 0.7567, 0.8678, 0.5134, 0.8678, 0.5134, 0.9274, 0.7567, 0.9274, 0.7567, 1.0, 0.5134, 1.0, 0.5134, 0.0, 0.7567, 0.0, 0.7567, 0.3934, 0.5134, 0.3934, 0.0, 0.0, 0.2567, 0.0, 0.2567, 0.3934, 0.0, 0.3934, 0.2567, 0.0, 0.5134, 0.0, 0.5134, 0.3934, 0.2567, 0.3934, 0.7567, 0.0, 1.0, 0.0, 1.0, 0.3934, 0.7567, 0.3934, 0.5134, 0.8678, 0.7567, 0.8678, 0.7567, 0.9274, 0.5134, 0.9274, 0.0, 0.8678, 0.2567, 0.8678, 0.2567, 0.9274, 0.0, 0.9274, 0.2567, 0.8678, 0.5134, 0.8678, 0.5134, 0.9274, 0.2567, 0.9274, 0.7567, 0.8678, 1.0, 0.8678, 1.0, 0.9274, 0.7567, 0.9274])
me_008.materials.append(mat_x)
me_008.update()
me_009 = bpy.data.meshes.new('平面.009')
me_009.from_pydata([(-1.0, -0.9875, 0.0), (1.103, -0.9875, 0.0), (-1.0, 1.0, 0.0), (1.103, 1.0, 0.0)], [], [(0, 1, 3, 2)])
_uv = me_009.uv_layers.new(name='UVマップ')
_uv.uv.foreach_set('vector', [0.0, 0.0, 1.0, 0.0, 1.0, 1.0, 0.0, 1.0])
me_009.materials.append(mat_003)
me_009.update()
me_mesh_051 = bpy.data.meshes.new('mesh.051')
me_mesh_051.from_pydata([(1.3, 10.0, 0.0), (-1.3, 10.0, 0.0), (-1.3, -10.0, 0.0), (1.3, -10.0, 0.0)], [], [(0, 1, 2), (3, 0, 2)])
_uv = me_mesh_051.uv_layers.new(name='UVMap')
_uv.uv.foreach_set('vector', [0.0, 1.0, 0.0, 1.0, 0.0, 1.0, 0.0, 1.0, 0.0, 1.0, 0.0, 1.0])
me_mesh_051.materials.append(mat_13000tc1lgcmaterial_030)
me_mesh_051.update()
me_mesh_052 = bpy.data.meshes.new('mesh.052')
me_mesh_052.from_pydata([(1.4, 0.0, -0.4125), (1.4, 0.0, 0.4125), (-1.4, 0.0, 0.4125), (-1.4, 0.0, -0.4125)], [], [(0, 1, 2), (3, 0, 2), (1, 0, 3), (2, 1, 3)])
_uv = me_mesh_052.uv_layers.new(name='UVMap')
_uv.uv.foreach_set('vector', [1.0, 0.0, 1.0, 1.0, 0.0, 1.0, 0.0, 0.0, 1.0, 0.0, 0.0, 1.0, 1.0, 1.0, 1.0, 0.0, 0.0, 0.0, 0.0, 1.0, 1.0, 1.0, 0.0, 0.0])
me_mesh_052.materials.append(mat_13000tc1lgcmaterial_029)
me_mesh_052.update()
me_mesh_053 = bpy.data.meshes.new('mesh.053')
me_mesh_053.from_pydata([(0.0, -9.625, -0.4625), (0.0, -9.625, 0.4625), (0.0, 9.625, 0.4625), (0.0, 9.625, -0.4625)], [], [(0, 1, 2), (3, 0, 2)])
_uv = me_mesh_053.uv_layers.new(name='UVMap')
_uv.uv.foreach_set('vector', [0.0, 0.0, 0.0, 1.0, 1.0, 1.0, 1.0, 0.0, 0.0, 0.0, 1.0, 1.0])
me_mesh_053.materials.append(mat_13000tc1lgcmaterial_028)
me_mesh_053.update()
me_mesh_054 = bpy.data.meshes.new('mesh.054')
me_mesh_054.from_pydata([(0.1, 0.0, -0.155), (0.1, 0.0, 0.155), (-0.1, 0.0, 0.155), (-0.1, 0.0, -0.155)], [], [(0, 1, 2), (3, 0, 2), (1, 0, 3), (2, 1, 3)])
_uv = me_mesh_054.uv_layers.new(name='UVMap')
_uv.uv.foreach_set('vector', [0.99, 0.01, 0.99, 0.99, 0.01, 0.99, 0.01, 0.01, 0.99, 0.01, 0.01, 0.99, 0.99, 0.99, 0.99, 0.01, 0.01, 0.01, 0.01, 0.99, 0.99, 0.99, 0.01, 0.01])
me_mesh_054.materials.append(mat_13000tc1lgcmaterial_027)
me_mesh_054.update()
me_mesh_055 = bpy.data.meshes.new('mesh.055')
me_mesh_055.from_pydata([(0.0, -3.0, -0.15), (0.0, -3.0, 0.15), (0.0, 3.0, 0.15), (0.0, 3.0, -0.15)], [], [(0, 1, 2), (3, 0, 2)])
_uv = me_mesh_055.uv_layers.new(name='UVMap')
_uv.uv.foreach_set('vector', [0.0, 0.0, 0.0, 1.0, 1.0, 1.0, 1.0, 0.0, 0.0, 0.0, 1.0, 1.0])
me_mesh_055.materials.append(mat_13000tc1lgcmaterial_026)
me_mesh_055.update()
me_mesh_056 = bpy.data.meshes.new('mesh.056')
me_mesh_056.from_pydata([(0.35, 0.0, 0.2), (-0.35, 0.0, 0.2), (-0.93, 0.0, 0.05), (0.93, 0.0, 0.05), (0.93, 0.0, -0.25), (-0.93, 0.0, -0.25)], [], [(0, 1, 2), (3, 0, 2), (4, 3, 2), (5, 4, 2)])
_uv = me_mesh_056.uv_layers.new(name='UVMap')
_uv.uv.foreach_set('vector', [0.7, 1.0, 0.3, 1.0, 0.0, 0.45, 1.0, 0.45, 0.7, 1.0, 0.0, 0.45, 1.0, 0.0, 1.0, 0.45, 0.0, 0.45, 0.0, 0.0, 1.0, 0.0, 0.0, 0.45])
me_mesh_056.materials.append(mat_13000tc1lgcmaterial_025)
me_mesh_056.update()
me_mesh_057 = bpy.data.meshes.new('mesh.057')
me_mesh_057.from_pydata([(0.29, -3.0, 0.075), (0.29, 3.0, 0.075), (-0.29, 3.0, -0.075), (-0.29, -3.0, -0.075)], [], [(0, 1, 2), (3, 0, 2)])
_uv = me_mesh_057.uv_layers.new(name='UVMap')
_uv.uv.foreach_set('vector', [0.0, 0.7, 0.0, 1.0, 1.0, 1.0, 1.0, 0.7, 0.0, 0.7, 1.0, 1.0])
me_mesh_057.materials.append(mat_13000tc1lgcmaterial_024)
me_mesh_057.update()
me_mesh_058 = bpy.data.meshes.new('mesh.058')
me_mesh_058.from_pydata([(-0.29, -3.0, 0.075), (0.29, -3.0, -0.075), (0.29, 3.0, -0.075), (-0.29, 3.0, 0.075)], [], [(0, 1, 2), (3, 0, 2)])
_uv = me_mesh_058.uv_layers.new(name='UVMap')
_uv.uv.foreach_set('vector', [0.0, 0.7, 1.0, 0.7, 1.0, 1.0, 0.0, 1.0, 0.0, 0.7, 1.0, 1.0])
me_mesh_058.materials.append(mat_13000tc1lgcmaterial_023)
me_mesh_058.update()
me_mesh_059 = bpy.data.meshes.new('mesh.059')
me_mesh_059.from_pydata([(0.0, -3.0, -0.15), (0.0, 3.0, -0.15), (0.0, 3.0, 0.15), (0.0, -3.0, 0.15)], [], [(0, 1, 2), (3, 0, 2)])
_uv = me_mesh_059.uv_layers.new(name='UVMap')
_uv.uv.foreach_set('vector', [0.0, 0.0, 1.0, 0.0, 1.0, 1.0, 0.0, 1.0, 0.0, 0.0, 1.0, 1.0])
me_mesh_059.materials.append(mat_13000tc1lgcmaterial_022)
me_mesh_059.update()
me_mesh_060 = bpy.data.meshes.new('mesh.060')
me_mesh_060.from_pydata([(0.0, 0.125, 0.625), (0.0, -0.125, 0.625), (0.0, -0.125, -0.625), (0.0, 0.125, -0.625)], [], [(0, 1, 2), (3, 0, 2), (1, 0, 3), (2, 1, 3)])
_uv = me_mesh_060.uv_layers.new(name='UVMap')
_uv.uv.foreach_set('vector', [0.99, 1.0, 0.03, 1.0, 0.03, 0.0, 0.99, 0.0, 0.99, 1.0, 0.03, 0.0, 0.03, 1.0, 0.99, 1.0, 0.99, 0.0, 0.03, 0.0, 0.03, 1.0, 0.99, 0.0])
me_mesh_060.materials.append(mat_13000tc1lgcmaterial_019)
me_mesh_060.update()
me_mesh_061 = bpy.data.meshes.new('mesh.061')
me_mesh_061.from_pydata([(1.3, 10.0, 0.0), (-1.3, 10.0, 0.0), (-1.3, -10.0, 0.0), (1.3, -10.0, 0.0)], [], [(0, 1, 2), (3, 0, 2)])
_uv = me_mesh_061.uv_layers.new(name='UVMap')
_uv.uv.foreach_set('vector', [0.0, 1.0, 0.0, 1.0, 0.0, 1.0, 0.0, 1.0, 0.0, 1.0, 0.0, 1.0])
me_mesh_061.materials.append(mat_13000tc1lgcmaterial_018)
me_mesh_061.update()
me_mesh_062 = bpy.data.meshes.new('mesh.062')
me_mesh_062.from_pydata([(0.0, 0.125, 0.625), (0.0, -0.125, 0.625), (0.0, -0.125, -0.625), (0.0, 0.125, -0.625)], [], [(0, 1, 2), (3, 0, 2), (1, 0, 3), (2, 1, 3)])
_uv = me_mesh_062.uv_layers.new(name='UVMap')
_uv.uv.foreach_set('vector', [0.99, 1.0, 0.03, 1.0, 0.03, 0.0, 0.99, 0.0, 0.99, 1.0, 0.03, 0.0, 0.03, 1.0, 0.99, 1.0, 0.99, 0.0, 0.03, 0.0, 0.03, 1.0, 0.99, 0.0])
me_mesh_062.materials.append(mat_13000tc1lgcmaterial_017)
me_mesh_062.update()
me_mesh_063 = bpy.data.meshes.new('mesh.063')
me_mesh_063.from_pydata([(0.0, -9.625, -0.4625), (0.0, 9.625, -0.4625), (0.0, 9.625, 0.4625), (0.0, -9.625, 0.4625)], [], [(0, 1, 2), (3, 0, 2)])
_uv = me_mesh_063.uv_layers.new(name='UVMap')
_uv.uv.foreach_set('vector', [0.0, 0.0, 1.0, 0.0, 1.0, 1.0, 0.0, 1.0, 0.0, 0.0, 1.0, 1.0])
me_mesh_063.materials.append(mat_13000tc1lgcmaterial_016)
me_mesh_063.update()
me_mesh_064 = bpy.data.meshes.new('mesh.064')
me_mesh_064.from_pydata([(0.0, -3.0, -0.15), (0.0, 3.0, -0.15), (0.0, 3.0, 0.15), (0.0, -3.0, 0.15)], [], [(0, 1, 2), (3, 0, 2)])
_uv = me_mesh_064.uv_layers.new(name='UVMap')
_uv.uv.foreach_set('vector', [0.0, 0.0, 1.0, 0.0, 1.0, 1.0, 0.0, 1.0, 0.0, 0.0, 1.0, 1.0])
me_mesh_064.materials.append(mat_13000tc1lgcmaterial_015)
me_mesh_064.update()
me_mesh_065 = bpy.data.meshes.new('mesh.065')
me_mesh_065.from_pydata([(-0.29, -3.0, 0.075), (0.29, -3.0, -0.075), (0.29, 3.0, -0.075), (-0.29, 3.0, 0.075)], [], [(0, 1, 2), (3, 0, 2)])
_uv = me_mesh_065.uv_layers.new(name='UVMap')
_uv.uv.foreach_set('vector', [0.0, 0.7, 1.0, 0.7, 1.0, 1.0, 0.0, 1.0, 0.0, 0.7, 1.0, 1.0])
me_mesh_065.materials.append(mat_13000tc1lgcmaterial_014)
me_mesh_065.update()
me_mesh_066 = bpy.data.meshes.new('mesh.066')
me_mesh_066.from_pydata([(0.085, -9.75, -0.05), (0.085, 9.75, -0.05), (-0.085, 9.75, 0.05), (-0.085, -9.75, 0.05)], [], [(0, 1, 2), (3, 0, 2)])
_uv = me_mesh_066.uv_layers.new(name='UVMap')
_uv.uv.foreach_set('vector', [0.0, 0.0, 1.0, 0.0, 1.0, 1.0, 0.0, 1.0, 0.0, 0.0, 1.0, 1.0])
me_mesh_066.materials.append(mat_13000tc1lgcmaterial_013)
me_mesh_066.update()
me_mesh_067 = bpy.data.meshes.new('mesh.067')
me_mesh_067.from_pydata([(0.045, -9.75, -0.075), (0.045, 9.75, -0.075), (-0.045, 9.75, 0.075), (-0.045, -9.75, 0.075)], [], [(0, 1, 2), (3, 0, 2)])
_uv = me_mesh_067.uv_layers.new(name='UVMap')
_uv.uv.foreach_set('vector', [0.0, 0.0, 1.0, 0.0, 1.0, 1.0, 0.0, 1.0, 0.0, 0.0, 1.0, 1.0])
me_mesh_067.materials.append(mat_13000tc1lgcmaterial_012)
me_mesh_067.update()
me_mesh_068 = bpy.data.meshes.new('mesh.068')
me_mesh_068.from_pydata([(0.0, -9.75, -1.187), (0.0, 9.75, -1.187), (0.0, 9.75, 1.188), (0.0, -9.75, 1.188)], [], [(0, 1, 2), (3, 0, 2)])
_uv = me_mesh_068.uv_layers.new(name='UVMap')
_uv.uv.foreach_set('vector', [0.0, 0.0, 1.0, 0.0, 1.0, 1.0, 0.0, 1.0, 0.0, 0.0, 1.0, 1.0])
me_mesh_068.materials.append(mat_13000tc1lgcmaterial_011)
me_mesh_068.update()
me_mesh_069 = bpy.data.meshes.new('mesh.069')
me_mesh_069.from_pydata([(0.1, 0.0, -0.155), (0.1, 0.0, 0.155), (-0.1, 0.0, 0.155), (-0.1, 0.0, -0.155)], [], [(0, 1, 2), (3, 0, 2), (1, 0, 3), (2, 1, 3)])
_uv = me_mesh_069.uv_layers.new(name='UVMap')
_uv.uv.foreach_set('vector', [0.99, 0.01, 0.99, 0.99, 0.01, 0.99, 0.01, 0.01, 0.99, 0.01, 0.01, 0.99, 0.99, 0.99, 0.99, 0.01, 0.01, 0.01, 0.01, 0.99, 0.99, 0.99, 0.01, 0.01])
me_mesh_069.materials.append(mat_13000tc1lgcmaterial_010)
me_mesh_069.update()
me_mesh_070 = bpy.data.meshes.new('mesh.070')
me_mesh_070.from_pydata([(0.29, -3.0, 0.075), (0.29, 3.0, 0.075), (-0.29, 3.0, -0.075), (-0.29, -3.0, -0.075)], [], [(0, 1, 2), (3, 0, 2)])
_uv = me_mesh_070.uv_layers.new(name='UVMap')
_uv.uv.foreach_set('vector', [0.0, 0.7, 0.0, 1.0, 1.0, 1.0, 1.0, 0.7, 0.0, 0.7, 1.0, 1.0])
me_mesh_070.materials.append(mat_13000tc1lgcmaterial_009)
me_mesh_070.update()
me_mesh_071 = bpy.data.meshes.new('mesh.071')
me_mesh_071.from_pydata([(0.35, 0.0, 0.2), (-0.35, 0.0, 0.2), (-0.93, 0.0, 0.05), (0.93, 0.0, 0.05), (0.93, 0.0, -0.25), (-0.93, 0.0, -0.25)], [], [(0, 1, 2), (3, 0, 2), (4, 3, 2), (5, 4, 2)])
_uv = me_mesh_071.uv_layers.new(name='UVMap')
_uv.uv.foreach_set('vector', [0.7, 1.0, 0.3, 1.0, 0.0, 0.45, 1.0, 0.45, 0.7, 1.0, 0.0, 0.45, 1.0, 0.0, 1.0, 0.45, 0.0, 0.45, 0.0, 0.0, 1.0, 0.0, 0.0, 0.45])
me_mesh_071.materials.append(mat_13000tc1lgcmaterial_008)
me_mesh_071.update()
me_mesh_072 = bpy.data.meshes.new('mesh.072')
me_mesh_072.from_pydata([(0.0, -3.0, -0.15), (0.0, -3.0, 0.15), (0.0, 3.0, 0.15), (0.0, 3.0, -0.15)], [], [(0, 1, 2), (3, 0, 2)])
_uv = me_mesh_072.uv_layers.new(name='UVMap')
_uv.uv.foreach_set('vector', [0.0, 0.0, 0.0, 1.0, 1.0, 1.0, 1.0, 0.0, 0.0, 0.0, 1.0, 1.0])
me_mesh_072.materials.append(mat_13000tc1lgcmaterial_007)
me_mesh_072.update()
me_mesh_073 = bpy.data.meshes.new('mesh.073')
me_mesh_073.from_pydata([(1.2, 0.0, -0.4625), (1.2, 0.0, 0.4625), (-1.2, 0.0, 0.4625), (-1.2, 0.0, -0.4625)], [], [(0, 1, 2), (3, 0, 2)])
_uv = me_mesh_073.uv_layers.new(name='UVMap')
_uv.uv.foreach_set('vector', [0.3, 0.0, 0.3, 1.0, 0.0, 1.0, 0.0, 0.0, 0.3, 0.0, 0.0, 1.0])
me_mesh_073.materials.append(mat_13000tc1lgcmaterial_006)
me_mesh_073.update()
me_mesh_074 = bpy.data.meshes.new('mesh.074')
me_mesh_074.from_pydata([(0.0, -9.625, -0.4625), (0.0, -9.625, 0.4625), (0.0, 9.625, 0.4625), (0.0, 9.625, -0.4625)], [], [(0, 1, 2), (3, 0, 2)])
_uv = me_mesh_074.uv_layers.new(name='UVMap')
_uv.uv.foreach_set('vector', [0.0, 0.0, 0.0, 1.0, 1.0, 1.0, 1.0, 0.0, 0.0, 0.0, 1.0, 1.0])
me_mesh_074.materials.append(mat_13000tc1lgcmaterial_005)
me_mesh_074.update()
me_mesh_075 = bpy.data.meshes.new('mesh.075')
me_mesh_075.from_pydata([(1.4, 0.0, -0.4125), (1.4, 0.0, 0.4125), (-1.4, 0.0, 0.4125), (-1.4, 0.0, -0.4125)], [], [(0, 1, 2), (3, 0, 2), (1, 0, 3), (2, 1, 3)])
_uv = me_mesh_075.uv_layers.new(name='UVMap')
_uv.uv.foreach_set('vector', [1.0, 0.0, 1.0, 1.0, 0.0, 1.0, 0.0, 0.0, 1.0, 0.0, 0.0, 1.0, 1.0, 1.0, 1.0, 0.0, 0.0, 0.0, 0.0, 1.0, 1.0, 1.0, 0.0, 0.0])
me_mesh_075.materials.append(mat_13000tc1lgcmaterial_004)
me_mesh_075.update()
me_mesh_076 = bpy.data.meshes.new('mesh.076')
me_mesh_076.from_pydata([(-0.08, -9.75, -0.05), (0.08, -9.75, 0.05), (0.08, 9.75, 0.05), (-0.08, 9.75, -0.05)], [], [(0, 1, 2), (3, 0, 2)])
_uv = me_mesh_076.uv_layers.new(name='UVMap')
_uv.uv.foreach_set('vector', [0.0, 0.0, 0.0, 1.0, 1.0, 1.0, 1.0, 0.0, 0.0, 0.0, 1.0, 1.0])
me_mesh_076.materials.append(mat_13000tc1lgcmaterial_003)
me_mesh_076.update()
me_mesh_077 = bpy.data.meshes.new('mesh.077')
me_mesh_077.from_pydata([(-0.05, -9.75, -0.075), (0.05, -9.75, 0.075), (0.05, 9.75, 0.075), (-0.05, 9.75, -0.075)], [], [(0, 1, 2), (3, 0, 2)])
_uv = me_mesh_077.uv_layers.new(name='UVMap')
_uv.uv.foreach_set('vector', [0.0, 0.0, 0.0, 1.0, 1.0, 1.0, 1.0, 0.0, 0.0, 0.0, 1.0, 1.0])
me_mesh_077.materials.append(mat_13000tc1lgcmaterial_002)
me_mesh_077.update()
me_mesh_078 = bpy.data.meshes.new('mesh.078')
me_mesh_078.from_pydata([(0.0, -9.75, -1.187), (0.0, -9.75, 1.188), (0.0, 9.75, 1.188), (0.0, 9.75, -1.187)], [], [(0, 1, 2), (3, 0, 2)])
_uv = me_mesh_078.uv_layers.new(name='UVMap')
_uv.uv.foreach_set('vector', [0.0, 0.0, 0.0, 1.0, 1.0, 1.0, 1.0, 0.0, 0.0, 0.0, 1.0, 1.0])
me_mesh_078.materials.append(mat_13000tc1lgcmaterial_001)
me_mesh_078.update()
me_mesh_079 = bpy.data.meshes.new('mesh.079')
me_mesh_079.from_pydata([(1.4, 0.0, -1.357), (1.4, 0.0, 1.358), (-1.4, 0.0, 1.358), (-1.4, 0.0, -1.357)], [], [(0, 1, 2), (3, 0, 2), (1, 0, 3), (2, 1, 3)])
_uv = me_mesh_079.uv_layers.new(name='UVMap')
_uv.uv.foreach_set('vector', [1.0, 0.0, 1.0, 0.99, 0.0, 0.99, 0.0, 0.0, 1.0, 0.0, 0.0, 0.99, 1.0, 0.99, 1.0, 0.0, 0.0, 0.0, 0.0, 0.99, 1.0, 0.99, 0.0, 0.0])
me_mesh_079.materials.append(mat_13000tc1lgcmaterial)
me_mesh_079.update()
me_010 = bpy.data.meshes.new('平面.010')
me_010.from_pydata([(-1.0, -0.9875, 0.0), (1.103, -0.9875, 0.0), (-1.0, 1.0, 0.0), (1.103, 1.0, 0.0)], [], [(0, 1, 3, 2)])
_uv = me_010.uv_layers.new(name='UVマップ')
_uv.uv.foreach_set('vector', [0.0, 0.0, 1.0, 0.0, 1.0, 1.0, 0.0, 1.0])
me_010.materials.append(mat_004)
me_010.update()

# ---- objects
ob_13000m = bpy.data.objects.new('13000M', me_mesh_020)
ob_13000m_001 = bpy.data.objects.new('13000M.001', me_mesh_030)
ob_13000m_002 = bpy.data.objects.new('13000M.002', me_mesh_031)
ob_13000m_003 = bpy.data.objects.new('13000M.003', me_mesh_032)
ob_13000m_004 = bpy.data.objects.new('13000M.004', me_mesh_033)
ob_13000m_005 = bpy.data.objects.new('13000M.005', me_mesh_034)
ob_13000m_006 = bpy.data.objects.new('13000M.006', me_mesh_035)
ob_13000m_007 = bpy.data.objects.new('13000M.007', me_mesh_036)
ob_13000m_008 = bpy.data.objects.new('13000M.008', me_mesh_037)
ob_13000m_009 = bpy.data.objects.new('13000M.009', me_mesh_038)
ob_13000m_010 = bpy.data.objects.new('13000M.010', me_mesh_039)
ob_13000m_011 = bpy.data.objects.new('13000M.011', me_mesh_040)
ob_13000m_012 = bpy.data.objects.new('13000M.012', me_mesh_041)
ob_13000m_013 = bpy.data.objects.new('13000M.013', me_mesh_042)
ob_13000m_014 = bpy.data.objects.new('13000M.014', me_mesh_043)
ob_13000m_015 = bpy.data.objects.new('13000M.015', me_mesh_044)
ob_13000m_016 = bpy.data.objects.new('13000M.016', me_mesh_045)
ob_13000m_017 = bpy.data.objects.new('13000M.017', me_mesh_046)
ob_13000m_018 = bpy.data.objects.new('13000M.018', me_mesh_047)
ob_13000m_019 = bpy.data.objects.new('13000M.019', me_mesh_048)
ob_13000m_020 = bpy.data.objects.new('13000M.020', me_mesh_049)
ob_13000m_021 = bpy.data.objects.new('13000M.021', me_mesh_050)
ob_light = bpy.data.objects.new('Light', light_light)
ob_camera = bpy.data.objects.new('Camera', cam_camera)
ob_004 = bpy.data.objects.new('平面.004', me_005)
ob_003 = bpy.data.objects.new('平面.003', me_006)
ob_002 = bpy.data.objects.new('平面.002', me_007)
ob_001 = bpy.data.objects.new('平面.001', me_008)
ob_x = bpy.data.objects.new('平面', me_009)
ob_light_001 = bpy.data.objects.new('Light.001', light_light_001)
ob_camera_001 = bpy.data.objects.new('Camera.001', cam_camera_001)
ob_13000tc1lgc_028 = bpy.data.objects.new('13000tc1LGc.028', me_mesh_051)
ob_13000tc1lgc_027 = bpy.data.objects.new('13000tc1LGc.027', me_mesh_052)
ob_13000tc1lgc_026 = bpy.data.objects.new('13000tc1LGc.026', me_mesh_053)
ob_13000tc1lgc_025 = bpy.data.objects.new('13000tc1LGc.025', me_mesh_054)
ob_13000tc1lgc_024 = bpy.data.objects.new('13000tc1LGc.024', me_mesh_055)
ob_13000tc1lgc_023 = bpy.data.objects.new('13000tc1LGc.023', me_mesh_056)
ob_13000tc1lgc_022 = bpy.data.objects.new('13000tc1LGc.022', me_mesh_057)
ob_13000tc1lgc_021 = bpy.data.objects.new('13000tc1LGc.021', me_mesh_058)
ob_13000tc1lgc_020 = bpy.data.objects.new('13000tc1LGc.020', me_mesh_059)
ob_13000tc1lgc_019 = bpy.data.objects.new('13000tc1LGc.019', me_mesh_060)
ob_13000tc1lgc_018 = bpy.data.objects.new('13000tc1LGc.018', me_mesh_061)
ob_13000tc1lgc_017 = bpy.data.objects.new('13000tc1LGc.017', me_mesh_062)
ob_13000tc1lgc_016 = bpy.data.objects.new('13000tc1LGc.016', me_mesh_063)
ob_13000tc1lgc_015 = bpy.data.objects.new('13000tc1LGc.015', me_mesh_064)
ob_13000tc1lgc_014 = bpy.data.objects.new('13000tc1LGc.014', me_mesh_065)
ob_13000tc1lgc_013 = bpy.data.objects.new('13000tc1LGc.013', me_mesh_066)
ob_13000tc1lgc_012 = bpy.data.objects.new('13000tc1LGc.012', me_mesh_067)
ob_13000tc1lgc_011 = bpy.data.objects.new('13000tc1LGc.011', me_mesh_068)
ob_13000tc1lgc_010 = bpy.data.objects.new('13000tc1LGc.010', me_mesh_069)
ob_13000tc1lgc_009 = bpy.data.objects.new('13000tc1LGc.009', me_mesh_070)
ob_13000tc1lgc_008 = bpy.data.objects.new('13000tc1LGc.008', me_mesh_071)
ob_13000tc1lgc_007 = bpy.data.objects.new('13000tc1LGc.007', me_mesh_072)
ob_13000tc1lgc_006 = bpy.data.objects.new('13000tc1LGc.006', me_mesh_073)
ob_13000tc1lgc_005 = bpy.data.objects.new('13000tc1LGc.005', me_mesh_074)
ob_13000tc1lgc_004 = bpy.data.objects.new('13000tc1LGc.004', me_mesh_075)
ob_13000tc1lgc_003 = bpy.data.objects.new('13000tc1LGc.003', me_mesh_076)
ob_13000tc1lgc_002 = bpy.data.objects.new('13000tc1LGc.002', me_mesh_077)
ob_13000tc1lgc_001 = bpy.data.objects.new('13000tc1LGc.001', me_mesh_078)
ob_13000tc1lgc = bpy.data.objects.new('13000tc1LGc', me_mesh_079)
ob_005 = bpy.data.objects.new('平面.005', me_010)

# ---- transforms, parenting, visibility, modifiers, constraints
ob_13000m.location = (0.0, -19.5, 2.332)
ob_13000m_001.location = (-1.4, -9.75, 2.162)
ob_13000m_002.location = (-1.37, -9.75, 3.425)
ob_13000m_003.location = (-1.27, -9.75, 3.55)
ob_13000m_004.location = (-1.2, -9.675, 0.5125)
ob_13000m_005.location = (0.0, -19.3, 0.5125)
ob_13000m_006.location = (-0.93, -10.0, 3.75)
ob_13000m_007.location = (0.0, -13.0, 3.85)
ob_13000m_008.location = (-0.64, -10.0, 3.975)
ob_13000m_009.location = (1.4, -9.75, 2.162)
ob_13000m_010.location = (1.37, -9.75, 3.425)
ob_13000m_011.location = (1.27, -9.75, 3.55)
ob_13000m_012.location = (0.64, -10.0, 3.975)
ob_13000m_013.location = (0.93, -10.0, 3.75)
ob_13000m_014.location = (1.2, -9.675, 0.5125)
ob_13000m_015.location = (1.395, -9.75, 1.875)
ob_13000m_016.location = (0.0, -9.75, -0.1)
ob_13000m_017.location = (-1.395, -9.75, 1.875)
ob_13000m_018.location = (0.0, -2.9, 5.0)
ob_13000m_019.location = (0.0, -3.1, 5.0)
ob_13000m_020.location = (0.0, -2.35, 4.675)
ob_13000m_021.location = (0.0, -2.35, 4.0)
ob_light.location = (1.059, 1.005, 5.904)
ob_light.rotation_euler = (0.6503, 0.05522, 1.866)
ob_light.lock_rotations_4d = False
ob_light.empty_display_type = 'ARROWS'
ob_light.color = (0.0, 0.0, 0.0, 0.0)
ob_light.lineart.crease_threshold = 0.0
ob_camera.location = (4.341, -6.926, 4.958)
ob_camera.rotation_euler = (1.109, 0.0, 0.8149)
ob_camera.lock_rotations_4d = False
ob_camera.empty_display_type = 'ARROWS'
ob_camera.color = (0.0, 0.0, 0.0, 0.0)
ob_camera.display_type = 'WIRE'
ob_camera.lineart.crease_threshold = 0.0
ob_004.location = (-6.416, -9.712, 2.354)
ob_004.rotation_euler = (0.0, 1.571, 0.0)
ob_004.scale = (1.31, 9.6, 1.0)
ob_003.location = (-3.698, -9.75, 2.324)
ob_003.rotation_euler = (0.0, 1.571, 0.0)
ob_003.scale = (1.31, 9.6, 1.0)
ob_002.location = (-12.63, -13.14, 2.751)
ob_002.rotation_euler = (-0.0, 1.571, -0.0)
ob_002.scale = (0.8249, 1.0, 1.0)
ob_001.location = (-5.081, -19.4, 2.332)
ob_001.rotation_euler = (1.571, -0.0, 0.0)
ob_001.scale = (1.381, 1.337, 1.0)
ob_x.location = (-5.116, -9.656, 3.523)
ob_x.scale = (1.134, 9.5, 1.0)
ob_light_001.location = (-4.004, 1.005, 5.904)
ob_light_001.rotation_euler = (0.6503, 0.05522, 1.866)
ob_light_001.lock_rotations_4d = False
ob_light_001.empty_display_type = 'ARROWS'
ob_light_001.color = (0.0, 0.0, 0.0, 0.0)
ob_light_001.lineart.crease_threshold = 0.0
ob_camera_001.location = (-0.7211, -6.926, 4.958)
ob_camera_001.rotation_euler = (1.109, 0.0, 0.8149)
ob_camera_001.lock_rotations_4d = False
ob_camera_001.empty_display_type = 'ARROWS'
ob_camera_001.color = (0.0, 0.0, 0.0, 0.0)
ob_camera_001.display_type = 'WIRE'
ob_camera_001.lineart.crease_threshold = 0.0
ob_13000tc1lgc_028.location = (-5.082, -9.455, -0.1)
ob_13000tc1lgc_027.location = (-5.08, -19.34, 0.578)
ob_13000tc1lgc_026.location = (-6.28, -9.675, 0.528)
ob_13000tc1lgc_025.location = (-5.267, -17.9, 3.657)
ob_13000tc1lgc_025.rotation_euler = (0.0, -0.0, -0.1875)
ob_13000tc1lgc_024.location = (-5.999, -10.0, 3.75)
ob_13000tc1lgc_023.location = (-5.069, -13.0, 3.85)
ob_13000tc1lgc_022.location = (-5.709, -10.0, 3.975)
ob_13000tc1lgc_021.location = (-4.429, -10.0, 3.975)
ob_13000tc1lgc_020.location = (-4.139, -10.0, 3.75)
ob_13000tc1lgc_019.location = (-15.55, 0.075, 1.875)
ob_13000tc1lgc_018.location = (-14.16, -9.75, -0.1)
ob_13000tc1lgc_017.location = (-12.76, 0.075, 1.875)
ob_13000tc1lgc_016.location = (-12.96, -9.675, 0.5125)
ob_13000tc1lgc_015.location = (-13.23, -10.0, 3.75)
ob_13000tc1lgc_014.location = (-13.52, -10.0, 3.975)
ob_13000tc1lgc_013.location = (-12.93, -9.75, 3.55)
ob_13000tc1lgc_012.location = (-12.8, -9.75, 3.425)
ob_13000tc1lgc_011.location = (-12.76, -9.75, 2.162)
ob_13000tc1lgc_010.location = (-14.16, -19.3, 3.845)
ob_13000tc1lgc_009.location = (-14.8, -10.0, 3.975)
ob_13000tc1lgc_008.location = (-14.16, -13.0, 3.85)
ob_13000tc1lgc_007.location = (-15.09, -10.0, 3.75)
ob_13000tc1lgc_006.location = (-14.16, -19.3, 0.5125)
ob_13000tc1lgc_005.location = (-15.36, -9.675, 0.5125)
ob_13000tc1lgc_004.location = (-14.16, -19.5, 0.5625)
ob_13000tc1lgc_003.location = (-15.38, -9.75, 3.55)
ob_13000tc1lgc_002.location = (-15.51, -9.75, 3.425)
ob_13000tc1lgc_001.location = (-15.56, -9.75, 2.162)
ob_13000tc1lgc.location = (-14.16, -19.5, 2.332)
ob_005.location = (-0.04993, -9.656, 3.523)
ob_005.scale = (1.134, 9.5, 1.0)

# ---- collection membership
scene.collection.objects.link(ob_13000m)
scene.collection.objects.link(ob_13000m_001)
scene.collection.objects.link(ob_13000m_002)
scene.collection.objects.link(ob_13000m_003)
scene.collection.objects.link(ob_13000m_004)
scene.collection.objects.link(ob_13000m_005)
scene.collection.objects.link(ob_13000m_006)
scene.collection.objects.link(ob_13000m_007)
scene.collection.objects.link(ob_13000m_008)
scene.collection.objects.link(ob_13000m_009)
scene.collection.objects.link(ob_13000m_010)
scene.collection.objects.link(ob_13000m_011)
scene.collection.objects.link(ob_13000m_012)
scene.collection.objects.link(ob_13000m_013)
scene.collection.objects.link(ob_13000m_014)
scene.collection.objects.link(ob_13000m_015)
scene.collection.objects.link(ob_13000m_016)
scene.collection.objects.link(ob_13000m_017)
scene.collection.objects.link(ob_13000m_018)
scene.collection.objects.link(ob_13000m_019)
scene.collection.objects.link(ob_13000m_020)
scene.collection.objects.link(ob_13000m_021)
col_collection.objects.link(ob_light)
col_collection.objects.link(ob_camera)
col_collection.objects.link(ob_004)
col_collection.objects.link(ob_003)
col_collection.objects.link(ob_002)
col_collection.objects.link(ob_001)
col_collection.objects.link(ob_x)
col_collection.objects.link(ob_light_001)
col_collection.objects.link(ob_camera_001)
col_collection.objects.link(ob_13000tc1lgc_028)
col_collection.objects.link(ob_13000tc1lgc_027)
col_collection.objects.link(ob_13000tc1lgc_026)
col_collection.objects.link(ob_13000tc1lgc_025)
col_collection.objects.link(ob_13000tc1lgc_024)
col_collection.objects.link(ob_13000tc1lgc_023)
col_collection.objects.link(ob_13000tc1lgc_022)
col_collection.objects.link(ob_13000tc1lgc_021)
col_collection.objects.link(ob_13000tc1lgc_020)
col_collection.objects.link(ob_13000tc1lgc_019)
col_collection.objects.link(ob_13000tc1lgc_018)
col_collection.objects.link(ob_13000tc1lgc_017)
col_collection.objects.link(ob_13000tc1lgc_016)
col_collection.objects.link(ob_13000tc1lgc_015)
col_collection.objects.link(ob_13000tc1lgc_014)
col_collection.objects.link(ob_13000tc1lgc_013)
col_collection.objects.link(ob_13000tc1lgc_012)
col_collection.objects.link(ob_13000tc1lgc_011)
col_collection.objects.link(ob_13000tc1lgc_010)
col_collection.objects.link(ob_13000tc1lgc_009)
col_collection.objects.link(ob_13000tc1lgc_008)
col_collection.objects.link(ob_13000tc1lgc_007)
col_collection.objects.link(ob_13000tc1lgc_006)
col_collection.objects.link(ob_13000tc1lgc_005)
col_collection.objects.link(ob_13000tc1lgc_004)
col_collection.objects.link(ob_13000tc1lgc_003)
col_collection.objects.link(ob_13000tc1lgc_002)
col_collection.objects.link(ob_13000tc1lgc_001)
col_collection.objects.link(ob_13000tc1lgc)
col_collection.objects.link(ob_005)

# ---- scene / render settings (as saved in the file)
scene.camera = ob_camera
scene.frame_start = 1; scene.frame_end = 250; scene.frame_set(104)
scene.render.engine = 'BLENDER_EEVEE_NEXT'
scene.cycles.sampling_pattern = 'TABULATED_SOBOL'
bpy.context.view_layer.update()
